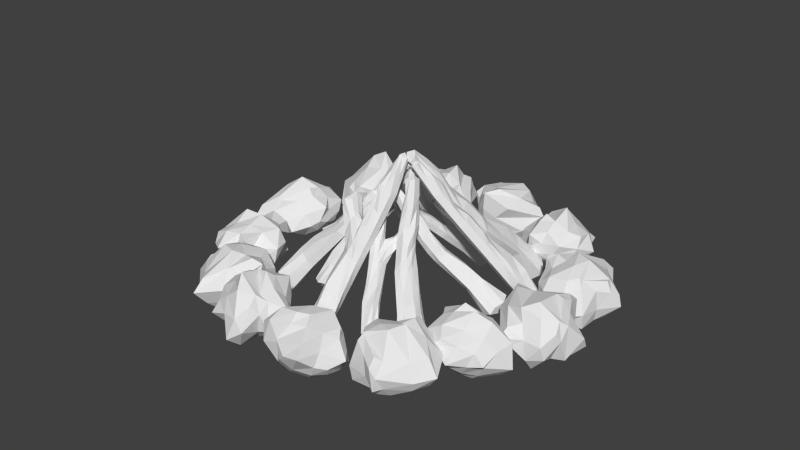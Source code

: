 # Source: camp_fire.blend  (saved by Blender 2.75.0; exported with 4.5.12 LTS)
import bpy
from mathutils import Matrix  # noqa: F401  (used for matrix-valued properties, if any)

bpy.ops.wm.read_factory_settings(use_empty=True)
scene = bpy.context.scene
scene.name = 'Scene'

# ---- collections
col_collection_1 = bpy.data.collections.new('Collection 1'); scene.collection.children.link(col_collection_1)

# ---- materials (node trees are filled in below, after node groups)
mat_material = bpy.data.materials.new('Material')
mat_material.alpha_threshold = 0.0
mat_material.roughness = 0.5
mat_material.line_color = (0.0, 0.0, 0.0, 1.0)

# ---- material node trees

# ---- world
world_world = bpy.data.worlds.new('World'); scene.world = world_world
world_world.color = (0.05088, 0.05088, 0.05088)
world_world.use_sun_shadow = False
world_world.sun_shadow_jitter_overblur = 0.0
world_world.cycles.sampling_method = 'MANUAL'
world_world.cycles.sample_map_resolution = 256

# ---- meshes
me_cube_028 = bpy.data.meshes.new('Cube.028')
me_cube_028.from_pydata([(0.1213, 2.175, -0.1661), (0.3079, -1.731, -0.2643), (-0.2754, -1.695, -0.3119), (-0.2076, 2.165, -0.1688), (0.04946, 2.194, 0.07721), (0.3546, -1.699, 0.3111), (-0.2799, -1.698, 0.1867), (-0.15, 2.197, 0.1296), (0.1273, 1.238, -0.2811), (0.08004, 0.5041, -0.2998), (0.2262, -0.7899, -0.2483), (-0.1899, -0.78, -0.2522), (-0.3252, 0.3937, -0.3405), (-0.3148, 1.155, -0.3312), (-0.06862, 1.064, 0.02307), (-0.06265, 0.5027, 0.02726), (0.1581, -0.7924, 0.1662), (-0.1972, -0.7839, 0.104), (-0.3081, 0.3876, -0.01016), (-0.2628, 1.269, 0.06701), (-0.05029, 2.21, -0.1776), (0.0198, -1.767, -0.3238), (-0.04578, 2.212, 0.1941), (0.01571, -1.772, 0.3351), (-0.1679, 1.101, 0.1145), (-0.1628, 0.4583, 0.07788), (0.01682, -0.7873, 0.3006), (-0.1514, 1.157, -0.3479), (-0.1717, 0.3884, -0.3519), (-0.001978, -0.7833, -0.2789), (0.1322, 2.221, -0.009363), (0.375, -1.627, 0.06369), (-0.4096, -1.769, -0.004487), (-0.233, 2.097, 0.01267), (-0.3662, -0.8279, -0.01587), (-0.4172, 0.3927, -0.1214), (-0.3607, 1.234, -0.1371), (0.03235, 1.281, -0.04283), (0.1036, 0.4683, -0.065), (0.2637, -0.7944, -0.04191), (-0.2737, 1.658, -0.2593), (0.02013, -1.984, -0.002567), (0.1005, 0.8753, -0.323), (-0.3334, 0.7551, -0.3559), (-0.07915, 0.767, 0.06462), (-0.3079, 0.6964, 0.042), (-0.1782, 0.7531, -0.369), (-0.1984, 0.757, 0.08622), (-0.3795, 0.7554, -0.1404), (0.03523, 0.9765, -0.06338), (0.01927, 3.004, -0.1261), (-0.09588, 2.966, -0.1193), (0.1626, 3.005, -0.00775), (0.1076, 2.983, 0.06032), (-0.1527, 2.998, 0.009177), (-0.06944, 2.992, 0.1013), (0.02021, 3.001, 0.1525), (0.1475, 2.97, -0.1155), (0.02467, 3.116, 0.009927), (-0.2405, 1.594, 0.007104), (0.1579, 1.706, -0.2322), (0.006913, 1.636, 0.09229), (-0.09316, 1.689, -0.2695), (-0.1105, 1.665, 0.05532), (0.1157, 1.76, -0.01207), (-0.3061, 1.692, -0.03167), (0.1298, 2.586, 0.05154), (0.1229, 2.602, 0.00114), (-0.1251, 2.566, -0.1147), (-0.1338, 2.6, 0.0004419), (-0.0108, 2.624, 0.1914), (-0.1356, 2.584, 0.08988), (-0.01079, 2.596, -0.1252), (0.111, 2.574, -0.1157), (0.1347, -0.168, -0.2639), (-0.26, -0.2086, -0.2852), (0.1126, -0.1679, 0.113), (-0.2377, -0.2133, 0.05582), (-0.09552, -0.215, -0.3018), (-0.05469, -0.3001, 0.2657), (0.1735, -0.1893, -0.04575), (-0.3955, -0.208, -0.06714)], [], [(29, 21, 2, 11), (26, 17, 6, 23), (39, 16, 5, 31), (41, 23, 6, 32), (65, 59, 7, 33), (69, 71, 55, 54), (32, 6, 17, 34), (81, 77, 18, 35), (48, 45, 19, 36), (64, 61, 14, 37), (80, 76, 16, 39), (63, 59, 19, 24), (47, 45, 18, 25), (79, 77, 17, 26), (62, 27, 13, 40), (46, 28, 12, 43), (78, 29, 11, 75), (74, 10, 29, 78), (42, 9, 28, 46), (60, 8, 27, 62), (76, 79, 26, 16), (44, 47, 25, 15), (61, 63, 24, 14), (71, 70, 56, 55), (31, 5, 23, 41), (16, 26, 23, 5), (10, 1, 21, 29), (1, 31, 41, 21), (66, 67, 52, 53), (74, 80, 39, 10), (60, 64, 37, 8), (43, 48, 36, 13), (75, 81, 35, 12), (2, 32, 34, 11), (68, 69, 54, 51), (40, 65, 33, 3), (21, 41, 32, 2), (10, 39, 31, 1), (12, 35, 48, 43), (14, 24, 47, 44), (8, 42, 46, 27), (27, 46, 43, 13), (24, 19, 45, 47), (35, 18, 45, 48), (42, 8, 37, 49), (15, 38, 49, 44), (37, 14, 44, 49), (9, 42, 49, 38), (58, 50, 51, 54), (52, 57, 50, 58), (53, 52, 58, 56), (56, 58, 54, 55), (70, 66, 53, 56), (73, 72, 50, 57), (67, 73, 57, 52), (72, 68, 51, 50), (13, 36, 65, 40), (0, 30, 64, 60), (4, 22, 63, 61), (0, 60, 62, 20), (20, 62, 40, 3), (22, 7, 59, 63), (30, 4, 61, 64), (36, 19, 59, 65), (20, 3, 68, 72), (30, 0, 73, 67), (0, 20, 72, 73), (22, 4, 66, 70), (3, 33, 69, 68), (4, 30, 67, 66), (7, 22, 70, 71), (33, 7, 71, 69), (11, 34, 81, 75), (9, 38, 80, 74), (15, 25, 79, 76), (9, 74, 78, 28), (28, 78, 75, 12), (25, 18, 77, 79), (38, 15, 76, 80), (34, 17, 77, 81)])
me_cube_028.materials.append(mat_material)
me_cube_028.use_remesh_preserve_volume = False
me_cube_028.use_remesh_preserve_attributes = False
me_cube_028.use_mirror_vertex_groups = False
me_cube_028.update()
me_cube_027 = bpy.data.meshes.new('Cube.027')
me_cube_027.from_pydata([(0.1677, 1.647, -0.1731), (0.1429, -1.708, -0.1502), (-0.173, -1.69, -0.1731), (-0.173, 1.647, -0.1731), (0.09433, 1.67, 0.05619), (0.1677, -1.69, 0.1676), (-0.173, -1.69, 0.09382), (-0.09006, 1.684, 0.1151), (0.2419, 0.8433, -0.1856), (0.2419, 0.2202, -0.1856), (0.1769, -0.8967, -0.1809), (-0.1808, -0.8967, -0.1809), (-0.1808, 0.1155, -0.1809), (-0.1808, 0.7862, -0.1809), (0.1088, 0.6916, 0.08104), (0.1309, 0.2202, 0.08744), (0.1095, -0.8967, 0.1768), (-0.1808, -0.8967, 0.1127), (-0.1399, 0.1155, 0.07498), (-0.1138, 0.8711, 0.1179), (-0.01179, 1.696, -0.1809), (-0.01179, -1.728, -0.1809), (0.001739, 1.697, 0.1723), (-0.01179, -1.728, 0.1768), (0.00029, 0.7282, 0.1632), (0.01792, 0.1791, 0.1405), (-0.06579, -0.8967, 0.2877), (-0.01179, 0.7862, -0.2044), (-0.01179, 0.1155, -0.2044), (-0.01179, -0.8967, -0.2044), (0.1769, 1.696, -0.03788), (0.1769, -1.652, 0.03297), (-0.2419, -1.728, -0.01243), (-0.1808, 1.576, -0.01243), (-0.2902, -0.8967, -0.01243), (-0.2044, 0.1155, -0.01243), (-0.2044, 0.7862, -0.01243), (0.1761, 0.8774, -0.001194), (0.2788, 0.1921, -0.01243), (0.2044, -0.8967, -0.01243), (-0.1769, 1.219, -0.177), (-0.01179, -1.842, -0.01243), (0.2513, 0.5346, -0.2044), (-0.1808, 0.4342, -0.1809), (0.2513, 0.6511, 0.1242), (-0.1273, 0.385, 0.127), (-0.01179, 0.4342, -0.2044), (-0.01179, 0.4342, 0.1539), (-0.2044, 0.4342, -0.01243), (0.7253, 1.137, -0.1809), (0.7005, 0.938, -0.1731), (0.691, 1.096, 0.2239), (0.7005, 0.938, 0.1676), (0.7253, 1.342, -0.01243), (0.7005, 1.298, -0.1731), (0.7253, 0.9635, -0.01243), (0.6093, 1.164, 0.1173), (0.7997, 1.237, -0.01243), (0.3922, 0.5098, 0.08039), (0.403, 0.7298, -0.1601), (0.4184, 0.4997, -0.0153), (0.3922, 0.5098, -0.1478), (0.403, 0.7951, 0.103), (0.3721, 0.9088, 0.06572), (0.4184, 0.9894, -0.0153), (0.3922, 0.9386, -0.1478), (-0.006644, 2.37, -0.1055), (-0.09623, 2.342, -0.1011), (0.09824, 2.37, -0.02597), (0.05235, 2.355, 0.02632), (-0.1339, 2.37, -0.01183), (-0.06485, 2.363, 0.05905), (-0.006644, 2.37, 0.09335), (0.09314, 2.342, -0.1011), (-0.006644, 2.451, -0.01183), (-0.1259, 1.152, 0.02858), (0.2046, 1.248, -0.1793), (0.1015, 1.184, 0.08722), (-0.01179, 1.244, -0.1926), (-0.005787, 1.215, 0.05722), (0.1765, 1.289, -0.01965), (-0.1925, 1.244, -0.01243), (0.147, 2.007, 0.04152), (0.1383, 2.027, -0.03203), (-0.1353, 1.989, -0.1377), (-0.1377, 2.041, -0.02871), (-0.009263, 2.027, 0.1053), (-0.1332, 2.018, 0.08755), (-0.009263, 2.027, -0.1439), (0.1311, 1.989, -0.1377), (0.2085, -0.3539, -0.1832), (-0.1808, -0.4048, -0.1809), (0.185, -0.3539, 0.1334), (-0.1883, -0.4048, 0.09437), (-0.01179, -0.4048, -0.2044), (0.002648, -0.4746, 0.265), (0.2406, -0.3676, -0.01243), (-0.2342, -0.4048, -0.01243)], [], [(29, 21, 2, 11), (26, 17, 6, 23), (39, 16, 5, 31), (41, 23, 6, 32), (81, 75, 7, 33), (85, 87, 71, 70), (32, 6, 17, 34), (97, 93, 18, 35), (48, 45, 19, 36), (80, 77, 14, 37), (63, 62, 51, 56), (96, 92, 16, 39), (79, 75, 19, 24), (47, 45, 18, 25), (95, 93, 17, 26), (78, 27, 13, 40), (46, 28, 12, 43), (94, 29, 11, 91), (90, 10, 29, 94), (42, 9, 28, 46), (76, 8, 27, 78), (92, 95, 26, 16), (44, 47, 25, 15), (77, 79, 24, 14), (87, 86, 72, 71), (31, 5, 23, 41), (16, 26, 23, 5), (10, 1, 21, 29), (1, 31, 41, 21), (82, 83, 68, 69), (90, 96, 39, 10), (58, 60, 55, 52), (76, 80, 37, 8), (43, 48, 36, 13), (91, 97, 35, 12), (2, 32, 34, 11), (84, 85, 70, 67), (40, 81, 33, 3), (21, 41, 32, 2), (10, 39, 31, 1), (12, 35, 48, 43), (61, 59, 49, 50), (14, 24, 47, 44), (8, 42, 46, 27), (27, 46, 43, 13), (24, 19, 45, 47), (60, 61, 50, 55), (35, 18, 45, 48), (57, 51, 52, 55), (49, 57, 55, 50), (54, 53, 57, 49), (53, 56, 51, 57), (65, 64, 53, 54), (59, 65, 54, 49), (64, 63, 56, 53), (62, 58, 52, 51), (44, 15, 58, 62), (37, 14, 63, 64), (42, 8, 65, 59), (8, 37, 64, 65), (38, 9, 61, 60), (9, 42, 59, 61), (15, 38, 60, 58), (14, 44, 62, 63), (74, 66, 67, 70), (68, 73, 66, 74), (69, 68, 74, 72), (72, 74, 70, 71), (86, 82, 69, 72), (89, 88, 66, 73), (83, 89, 73, 68), (88, 84, 67, 66), (13, 36, 81, 40), (0, 30, 80, 76), (4, 22, 79, 77), (0, 76, 78, 20), (20, 78, 40, 3), (22, 7, 75, 79), (30, 4, 77, 80), (36, 19, 75, 81), (20, 3, 84, 88), (30, 0, 89, 83), (0, 20, 88, 89), (22, 4, 82, 86), (3, 33, 85, 84), (4, 30, 83, 82), (7, 22, 86, 87), (33, 7, 87, 85), (11, 34, 97, 91), (9, 38, 96, 90), (15, 25, 95, 92), (9, 90, 94, 28), (28, 94, 91, 12), (25, 18, 93, 95), (38, 15, 92, 96), (34, 17, 93, 97)])
me_cube_027.materials.append(mat_material)
me_cube_027.use_remesh_preserve_volume = False
me_cube_027.use_remesh_preserve_attributes = False
me_cube_027.use_mirror_vertex_groups = False
me_cube_027.update()
me_cube_026 = bpy.data.meshes.new('Cube.026')
me_cube_026.from_pydata([(0.1337, 1.65, -0.1443), (0.2267, -1.703, -0.2264), (-0.2567, -1.676, -0.2614), (-0.1387, 1.65, -0.1443), (0.07504, 1.669, 0.03907), (0.2646, -1.676, 0.2598), (-0.2567, -1.676, 0.147), (-0.07238, 1.68, 0.08614), (0.2419, 0.8433, -0.1856), (0.2419, 0.2202, -0.1856), (0.1769, -0.8967, -0.1809), (-0.1808, -0.8967, -0.1809), (-0.1808, 0.1155, -0.1809), (-0.1808, 0.7862, -0.1809), (0.1088, 0.6916, 0.08104), (0.1309, 0.2202, 0.08744), (0.1095, -0.8967, 0.1768), (-0.1808, -0.8967, 0.1127), (-0.1399, 0.1155, 0.07498), (-0.1138, 0.8711, 0.1179), (-0.009804, 1.689, -0.1505), (-0.01005, -1.734, -0.2734), (0.001015, 1.69, 0.1319), (-0.01006, -1.734, 0.2739), (0.00029, 0.7282, 0.1632), (0.01792, 0.1791, 0.1405), (0.003507, -0.8967, 0.2877), (-0.01179, 0.7862, -0.2044), (-0.01179, 0.1155, -0.2044), (-0.01179, -0.8967, -0.2044), (0.1411, 1.689, -0.03615), (0.2786, -1.617, 0.05385), (-0.3621, -1.734, -0.01561), (-0.145, 1.593, -0.0158), (-0.3235, -0.9386, 0.003712), (-0.2579, 0.1155, -0.01243), (-0.2132, 0.8505, -0.04165), (0.1761, 0.8774, -0.001194), (0.2788, 0.1921, -0.01243), (0.2044, -0.8967, -0.01243), (-0.1769, 1.219, -0.177), (-0.01005, -1.909, -0.01561), (0.2513, 0.5346, -0.2044), (-0.1808, 0.4342, -0.1809), (0.1153, 0.4417, 0.1242), (-0.1273, 0.385, 0.127), (-0.01179, 0.4342, -0.2044), (-0.01179, 0.4342, 0.1539), (-0.2044, 0.4342, -0.01243), (0.215, 0.6181, -0.005446), (-0.006644, 2.37, -0.1055), (-0.09623, 2.342, -0.1011), (0.09824, 2.37, -0.02597), (0.05235, 2.355, 0.02632), (-0.1339, 2.37, -0.01183), (-0.06485, 2.363, 0.05905), (-0.006644, 2.37, 0.09335), (0.09314, 2.342, -0.1011), (-0.006644, 2.451, -0.01183), (-0.1259, 1.152, 0.02858), (0.2046, 1.248, -0.1793), (0.1015, 1.184, 0.08722), (-0.01179, 1.244, -0.1926), (-0.005787, 1.215, 0.05722), (0.1765, 1.289, -0.01965), (-0.1925, 1.244, -0.01243), (0.1016, 2.011, 0.02278), (0.09553, 2.025, -0.02821), (-0.0941, 1.998, -0.1015), (-0.09582, 2.034, -0.02591), (-0.006742, 2.046, 0.1288), (-0.09265, 2.018, 0.05469), (-0.006742, 2.025, -0.1057), (0.09056, 1.998, -0.1015), (0.2085, -0.3539, -0.1832), (-0.1808, -0.4048, -0.1809), (0.185, -0.3539, 0.1334), (-0.1463, -0.4048, 0.09437), (-0.01179, -0.4048, -0.2044), (0.002648, -0.4746, 0.265), (0.2406, -0.3676, -0.01243), (-0.2984, -0.4048, -0.01243)], [], [(29, 21, 2, 11), (26, 17, 6, 23), (39, 16, 5, 31), (41, 23, 6, 32), (65, 59, 7, 33), (69, 71, 55, 54), (32, 6, 17, 34), (81, 77, 18, 35), (48, 45, 19, 36), (64, 61, 14, 37), (80, 76, 16, 39), (63, 59, 19, 24), (47, 45, 18, 25), (79, 77, 17, 26), (62, 27, 13, 40), (46, 28, 12, 43), (78, 29, 11, 75), (74, 10, 29, 78), (42, 9, 28, 46), (60, 8, 27, 62), (76, 79, 26, 16), (44, 47, 25, 15), (61, 63, 24, 14), (71, 70, 56, 55), (31, 5, 23, 41), (16, 26, 23, 5), (10, 1, 21, 29), (1, 31, 41, 21), (66, 67, 52, 53), (74, 80, 39, 10), (60, 64, 37, 8), (43, 48, 36, 13), (75, 81, 35, 12), (2, 32, 34, 11), (68, 69, 54, 51), (40, 65, 33, 3), (21, 41, 32, 2), (10, 39, 31, 1), (12, 35, 48, 43), (14, 24, 47, 44), (8, 42, 46, 27), (27, 46, 43, 13), (24, 19, 45, 47), (35, 18, 45, 48), (42, 8, 37, 49), (15, 38, 49, 44), (37, 14, 44, 49), (9, 42, 49, 38), (58, 50, 51, 54), (52, 57, 50, 58), (53, 52, 58, 56), (56, 58, 54, 55), (70, 66, 53, 56), (73, 72, 50, 57), (67, 73, 57, 52), (72, 68, 51, 50), (13, 36, 65, 40), (0, 30, 64, 60), (4, 22, 63, 61), (0, 60, 62, 20), (20, 62, 40, 3), (22, 7, 59, 63), (30, 4, 61, 64), (36, 19, 59, 65), (20, 3, 68, 72), (30, 0, 73, 67), (0, 20, 72, 73), (22, 4, 66, 70), (3, 33, 69, 68), (4, 30, 67, 66), (7, 22, 70, 71), (33, 7, 71, 69), (11, 34, 81, 75), (9, 38, 80, 74), (15, 25, 79, 76), (9, 74, 78, 28), (28, 78, 75, 12), (25, 18, 77, 79), (38, 15, 76, 80), (34, 17, 77, 81)])
me_cube_026.materials.append(mat_material)
me_cube_026.use_remesh_preserve_volume = False
me_cube_026.use_remesh_preserve_attributes = False
me_cube_026.use_mirror_vertex_groups = False
me_cube_026.update()
me_cube_025 = bpy.data.meshes.new('Cube.025')
me_cube_025.from_pydata([(0.1213, 2.175, -0.1661), (0.3079, -1.731, -0.2643), (-0.2754, -1.695, -0.3119), (-0.2076, 2.165, -0.1688), (0.04946, 2.194, 0.07721), (0.3546, -1.699, 0.3111), (-0.2799, -1.698, 0.1867), (-0.15, 2.197, 0.1296), (0.1273, 1.238, -0.2811), (0.08004, 0.5041, -0.2998), (0.2262, -0.7899, -0.2483), (-0.1899, -0.78, -0.2522), (-0.3252, 0.3937, -0.3405), (-0.3148, 1.155, -0.3312), (-0.06862, 1.064, 0.02307), (-0.06265, 0.5027, 0.02726), (0.1581, -0.7924, 0.1662), (-0.1972, -0.7839, 0.104), (-0.3081, 0.3876, -0.01016), (-0.2628, 1.269, 0.06701), (-0.05029, 2.21, -0.1776), (0.0198, -1.767, -0.3238), (-0.04578, 2.212, 0.1941), (0.01571, -1.772, 0.3351), (-0.1679, 1.101, 0.1145), (-0.1628, 0.4583, 0.07788), (0.01682, -0.7873, 0.3006), (-0.1514, 1.157, -0.3479), (-0.1717, 0.3884, -0.3519), (-0.001978, -0.7833, -0.2789), (0.1322, 2.221, -0.009363), (0.375, -1.627, 0.06369), (-0.4096, -1.769, -0.004487), (-0.233, 2.097, 0.01267), (-0.3662, -0.8279, -0.01587), (-0.4172, 0.3927, -0.1214), (-0.3607, 1.234, -0.1371), (0.03235, 1.281, -0.04283), (0.1036, 0.4683, -0.065), (0.2637, -0.7944, -0.04191), (-0.2737, 1.658, -0.2593), (0.02013, -1.984, -0.002567), (0.1005, 0.8753, -0.323), (-0.3334, 0.7551, -0.3559), (-0.07915, 0.767, 0.06462), (-0.3079, 0.6964, 0.042), (-0.1782, 0.7531, -0.369), (-0.1984, 0.757, 0.08622), (-0.3795, 0.7554, -0.1404), (0.03523, 0.9765, -0.06338), (0.01927, 3.004, -0.1261), (-0.09588, 2.966, -0.1193), (0.1626, 3.005, -0.00775), (0.1076, 2.983, 0.06032), (-0.1527, 2.998, 0.009177), (-0.06944, 2.992, 0.1013), (0.02021, 3.001, 0.1525), (0.1475, 2.97, -0.1155), (0.02467, 3.116, 0.009927), (-0.2405, 1.594, 0.007104), (0.1579, 1.706, -0.2322), (0.006913, 1.636, 0.09229), (-0.09316, 1.689, -0.2695), (-0.1105, 1.665, 0.05532), (0.1157, 1.76, -0.01207), (-0.3061, 1.692, -0.03167), (0.1298, 2.586, 0.05154), (0.1229, 2.602, 0.00114), (-0.1251, 2.566, -0.1147), (-0.1338, 2.6, 0.0004419), (-0.0108, 2.624, 0.1914), (-0.1356, 2.584, 0.08988), (-0.01079, 2.596, -0.1252), (0.111, 2.574, -0.1157), (0.1347, -0.168, -0.2639), (-0.26, -0.2086, -0.2852), (0.1126, -0.1679, 0.113), (-0.2377, -0.2133, 0.05582), (-0.09552, -0.215, -0.3018), (-0.05469, -0.3001, 0.2657), (0.1735, -0.1893, -0.04575), (-0.3955, -0.208, -0.06714)], [], [(29, 21, 2, 11), (26, 17, 6, 23), (39, 16, 5, 31), (41, 23, 6, 32), (65, 59, 7, 33), (69, 71, 55, 54), (32, 6, 17, 34), (81, 77, 18, 35), (48, 45, 19, 36), (64, 61, 14, 37), (80, 76, 16, 39), (63, 59, 19, 24), (47, 45, 18, 25), (79, 77, 17, 26), (62, 27, 13, 40), (46, 28, 12, 43), (78, 29, 11, 75), (74, 10, 29, 78), (42, 9, 28, 46), (60, 8, 27, 62), (76, 79, 26, 16), (44, 47, 25, 15), (61, 63, 24, 14), (71, 70, 56, 55), (31, 5, 23, 41), (16, 26, 23, 5), (10, 1, 21, 29), (1, 31, 41, 21), (66, 67, 52, 53), (74, 80, 39, 10), (60, 64, 37, 8), (43, 48, 36, 13), (75, 81, 35, 12), (2, 32, 34, 11), (68, 69, 54, 51), (40, 65, 33, 3), (21, 41, 32, 2), (10, 39, 31, 1), (12, 35, 48, 43), (14, 24, 47, 44), (8, 42, 46, 27), (27, 46, 43, 13), (24, 19, 45, 47), (35, 18, 45, 48), (42, 8, 37, 49), (15, 38, 49, 44), (37, 14, 44, 49), (9, 42, 49, 38), (58, 50, 51, 54), (52, 57, 50, 58), (53, 52, 58, 56), (56, 58, 54, 55), (70, 66, 53, 56), (73, 72, 50, 57), (67, 73, 57, 52), (72, 68, 51, 50), (13, 36, 65, 40), (0, 30, 64, 60), (4, 22, 63, 61), (0, 60, 62, 20), (20, 62, 40, 3), (22, 7, 59, 63), (30, 4, 61, 64), (36, 19, 59, 65), (20, 3, 68, 72), (30, 0, 73, 67), (0, 20, 72, 73), (22, 4, 66, 70), (3, 33, 69, 68), (4, 30, 67, 66), (7, 22, 70, 71), (33, 7, 71, 69), (11, 34, 81, 75), (9, 38, 80, 74), (15, 25, 79, 76), (9, 74, 78, 28), (28, 78, 75, 12), (25, 18, 77, 79), (38, 15, 76, 80), (34, 17, 77, 81)])
me_cube_025.materials.append(mat_material)
me_cube_025.use_remesh_preserve_volume = False
me_cube_025.use_remesh_preserve_attributes = False
me_cube_025.use_mirror_vertex_groups = False
me_cube_025.update()
me_cube_024 = bpy.data.meshes.new('Cube.024')
me_cube_024.from_pydata([(0.09821, 1.772, -0.1615), (0.2219, -0.9025, -0.2256), (-0.2362, -0.8754, -0.2647), (-0.1978, 1.771, -0.163), (0.04352, 1.778, 0.07221), (0.2524, -0.8769, 0.2258), (-0.2423, -0.8762, 0.1426), (-0.1528, 1.784, 0.1085), (0.1074, 1.13, -0.2325), (0.07065, 0.6353, -0.2518), (0.1675, -0.2417, -0.2194), (-0.1792, -0.24, -0.2271), (-0.2743, 0.5554, -0.2841), (-0.2681, 1.082, -0.2766), (-0.04217, 1.012, 0.03946), (-0.03658, 0.6374, 0.0411), (0.1195, -0.2404, 0.1304), (-0.1879, -0.2399, 0.0884), (-0.2647, 0.5551, 0.009362), (-0.2308, 1.156, 0.06463), (-0.05418, 1.799, -0.1858), (-0.00304, -0.9357, -0.2764), (-0.05136, 1.791, 0.1626), (-0.009862, -0.9369, 0.2507), (-0.1373, 1.04, 0.1086), (-0.1365, 0.6042, 0.08353), (-0.01098, -0.2401, 0.2349), (-0.1208, 1.082, -0.3016), (-0.1356, 0.5528, -0.3046), (-0.0177, -0.2408, -0.2549), (0.1169, 1.799, -0.01676), (0.2786, -0.8307, 0.02859), (-0.3399, -0.9349, -0.01979), (-0.2268, 1.722, -0.003461), (-0.3179, -0.2714, -0.02583), (-0.3525, 0.5568, -0.09799), (-0.314, 1.134, -0.1095), (0.04618, 1.156, -0.0291), (0.09652, 0.6146, -0.05071), (0.2061, -0.2416, -0.04497), (-0.2412, 1.427, -0.2259), (-0.004544, -1.103, -0.01852), (0.08612, 0.8867, -0.2656), (-0.2806, 0.8053, -0.294), (-0.05133, 0.8113, 0.06887), (-0.2632, 0.7635, 0.04615), (-0.1398, 0.8039, -0.3162), (-0.1604, 0.8023, 0.08915), (-0.3268, 0.8062, -0.1116), (0.04865, 0.9544, -0.04334), (-0.00712, 2.36, -0.1413), (-0.116, 2.325, -0.1305), (0.1302, 2.358, -0.02316), (0.08583, 2.336, 0.05237), (-0.1641, 2.355, -0.01077), (-0.09602, 2.346, 0.08306), (-0.003661, 2.356, 0.1261), (0.1115, 2.325, -0.1275), (-0.002583, 2.455, -0.01026), (-0.2168, 1.375, 0.02315), (0.1265, 1.451, -0.202), (0.009945, 1.397, 0.08564), (-0.08125, 1.445, -0.2481), (-0.09825, 1.42, 0.06844), (0.1041, 1.483, -0.01186), (-0.2764, 1.446, -0.03234), (0.1045, 2.047, 0.04864), (0.1111, 2.059, -0.01582), (-0.1397, 2.041, -0.129), (-0.1595, 2.064, -0.01628), (-0.02433, 2.077, 0.1605), (-0.147, 2.053, 0.07743), (-0.02746, 2.059, -0.1505), (0.08951, 2.042, -0.1293), (0.1061, 0.1811, -0.2293), (-0.229, 0.1445, -0.2474), (0.08714, 0.1861, 0.09501), (-0.2159, 0.1482, 0.05521), (-0.08321, 0.1436, -0.2706), (-0.06192, 0.09385, 0.2108), (0.1445, 0.1701, -0.04322), (-0.3376, 0.147, -0.06024)], [], [(29, 21, 2, 11), (26, 17, 6, 23), (39, 16, 5, 31), (41, 23, 6, 32), (65, 59, 7, 33), (69, 71, 55, 54), (32, 6, 17, 34), (81, 77, 18, 35), (48, 45, 19, 36), (64, 61, 14, 37), (80, 76, 16, 39), (63, 59, 19, 24), (47, 45, 18, 25), (79, 77, 17, 26), (62, 27, 13, 40), (46, 28, 12, 43), (78, 29, 11, 75), (74, 10, 29, 78), (42, 9, 28, 46), (60, 8, 27, 62), (76, 79, 26, 16), (44, 47, 25, 15), (61, 63, 24, 14), (71, 70, 56, 55), (31, 5, 23, 41), (16, 26, 23, 5), (10, 1, 21, 29), (1, 31, 41, 21), (66, 67, 52, 53), (74, 80, 39, 10), (60, 64, 37, 8), (43, 48, 36, 13), (75, 81, 35, 12), (2, 32, 34, 11), (68, 69, 54, 51), (40, 65, 33, 3), (21, 41, 32, 2), (10, 39, 31, 1), (12, 35, 48, 43), (14, 24, 47, 44), (8, 42, 46, 27), (27, 46, 43, 13), (24, 19, 45, 47), (35, 18, 45, 48), (42, 8, 37, 49), (15, 38, 49, 44), (37, 14, 44, 49), (9, 42, 49, 38), (58, 50, 51, 54), (52, 57, 50, 58), (53, 52, 58, 56), (56, 58, 54, 55), (70, 66, 53, 56), (73, 72, 50, 57), (67, 73, 57, 52), (72, 68, 51, 50), (13, 36, 65, 40), (0, 30, 64, 60), (4, 22, 63, 61), (0, 60, 62, 20), (20, 62, 40, 3), (22, 7, 59, 63), (30, 4, 61, 64), (36, 19, 59, 65), (20, 3, 68, 72), (30, 0, 73, 67), (0, 20, 72, 73), (22, 4, 66, 70), (3, 33, 69, 68), (4, 30, 67, 66), (7, 22, 70, 71), (33, 7, 71, 69), (11, 34, 81, 75), (9, 38, 80, 74), (15, 25, 79, 76), (9, 74, 78, 28), (28, 78, 75, 12), (25, 18, 77, 79), (38, 15, 76, 80), (34, 17, 77, 81)])
me_cube_024.materials.append(mat_material)
me_cube_024.use_remesh_preserve_volume = False
me_cube_024.use_remesh_preserve_attributes = False
me_cube_024.use_mirror_vertex_groups = False
me_cube_024.update()
me_cube_023 = bpy.data.meshes.new('Cube.023')
me_cube_023.from_pydata([(0.1337, 1.65, -0.1443), (0.2267, -1.703, -0.2264), (-0.2567, -1.676, -0.2614), (-0.1387, 1.65, -0.1443), (0.07504, 1.669, 0.03907), (0.2646, -1.676, 0.2598), (-0.2567, -1.676, 0.147), (-0.07238, 1.68, 0.08614), (0.2419, 0.8433, -0.1856), (0.2419, 0.2202, -0.1856), (0.1769, -0.8967, -0.1809), (-0.1808, -0.8967, -0.1809), (-0.1808, 0.1155, -0.1809), (-0.1808, 0.7862, -0.1809), (0.1088, 0.6916, 0.08104), (0.1309, 0.2202, 0.08744), (0.1095, -0.8967, 0.1768), (-0.1808, -0.8967, 0.1127), (-0.1399, 0.1155, 0.07498), (-0.1138, 0.8711, 0.1179), (-0.009804, 1.689, -0.1505), (-0.01005, -1.734, -0.2734), (0.001015, 1.69, 0.1319), (-0.01006, -1.734, 0.2739), (0.00029, 0.7282, 0.1632), (0.01792, 0.1791, 0.1405), (0.003507, -0.8967, 0.2877), (-0.01179, 0.7862, -0.2044), (-0.01179, 0.1155, -0.2044), (-0.01179, -0.8967, -0.2044), (0.1411, 1.689, -0.03615), (0.2786, -1.617, 0.05385), (-0.3621, -1.734, -0.01561), (-0.145, 1.593, -0.0158), (-0.3235, -0.9386, 0.003712), (-0.2579, 0.1155, -0.01243), (-0.2132, 0.8505, -0.04165), (0.1761, 0.8774, -0.001194), (0.2788, 0.1921, -0.01243), (0.2044, -0.8967, -0.01243), (-0.1769, 1.219, -0.177), (-0.01005, -1.909, -0.01561), (0.2513, 0.5346, -0.2044), (-0.1808, 0.4342, -0.1809), (0.1153, 0.4417, 0.1242), (-0.1273, 0.385, 0.127), (-0.01179, 0.4342, -0.2044), (-0.01179, 0.4342, 0.1539), (-0.2044, 0.4342, -0.01243), (0.215, 0.6181, -0.005446), (-0.006644, 2.37, -0.1055), (-0.09623, 2.342, -0.1011), (0.09824, 2.37, -0.02597), (0.05235, 2.355, 0.02632), (-0.1339, 2.37, -0.01183), (-0.06485, 2.363, 0.05905), (-0.006644, 2.37, 0.09335), (0.09314, 2.342, -0.1011), (-0.006644, 2.451, -0.01183), (-0.1259, 1.152, 0.02858), (0.2046, 1.248, -0.1793), (0.1015, 1.184, 0.08722), (-0.01179, 1.244, -0.1926), (-0.005787, 1.215, 0.05722), (0.1765, 1.289, -0.01965), (-0.1925, 1.244, -0.01243), (0.1016, 2.011, 0.02278), (0.09553, 2.025, -0.02821), (-0.0941, 1.998, -0.1015), (-0.09582, 2.034, -0.02591), (-0.006742, 2.046, 0.1288), (-0.09265, 2.018, 0.05469), (-0.006742, 2.025, -0.1057), (0.09056, 1.998, -0.1015), (0.2085, -0.3539, -0.1832), (-0.1808, -0.4048, -0.1809), (0.185, -0.3539, 0.1334), (-0.1463, -0.4048, 0.09437), (-0.01179, -0.4048, -0.2044), (0.002648, -0.4746, 0.265), (0.2406, -0.3676, -0.01243), (-0.2984, -0.4048, -0.01243)], [], [(29, 21, 2, 11), (26, 17, 6, 23), (39, 16, 5, 31), (41, 23, 6, 32), (65, 59, 7, 33), (69, 71, 55, 54), (32, 6, 17, 34), (81, 77, 18, 35), (48, 45, 19, 36), (64, 61, 14, 37), (80, 76, 16, 39), (63, 59, 19, 24), (47, 45, 18, 25), (79, 77, 17, 26), (62, 27, 13, 40), (46, 28, 12, 43), (78, 29, 11, 75), (74, 10, 29, 78), (42, 9, 28, 46), (60, 8, 27, 62), (76, 79, 26, 16), (44, 47, 25, 15), (61, 63, 24, 14), (71, 70, 56, 55), (31, 5, 23, 41), (16, 26, 23, 5), (10, 1, 21, 29), (1, 31, 41, 21), (66, 67, 52, 53), (74, 80, 39, 10), (60, 64, 37, 8), (43, 48, 36, 13), (75, 81, 35, 12), (2, 32, 34, 11), (68, 69, 54, 51), (40, 65, 33, 3), (21, 41, 32, 2), (10, 39, 31, 1), (12, 35, 48, 43), (14, 24, 47, 44), (8, 42, 46, 27), (27, 46, 43, 13), (24, 19, 45, 47), (35, 18, 45, 48), (42, 8, 37, 49), (15, 38, 49, 44), (37, 14, 44, 49), (9, 42, 49, 38), (58, 50, 51, 54), (52, 57, 50, 58), (53, 52, 58, 56), (56, 58, 54, 55), (70, 66, 53, 56), (73, 72, 50, 57), (67, 73, 57, 52), (72, 68, 51, 50), (13, 36, 65, 40), (0, 30, 64, 60), (4, 22, 63, 61), (0, 60, 62, 20), (20, 62, 40, 3), (22, 7, 59, 63), (30, 4, 61, 64), (36, 19, 59, 65), (20, 3, 68, 72), (30, 0, 73, 67), (0, 20, 72, 73), (22, 4, 66, 70), (3, 33, 69, 68), (4, 30, 67, 66), (7, 22, 70, 71), (33, 7, 71, 69), (11, 34, 81, 75), (9, 38, 80, 74), (15, 25, 79, 76), (9, 74, 78, 28), (28, 78, 75, 12), (25, 18, 77, 79), (38, 15, 76, 80), (34, 17, 77, 81)])
me_cube_023.materials.append(mat_material)
me_cube_023.use_remesh_preserve_volume = False
me_cube_023.use_remesh_preserve_attributes = False
me_cube_023.use_mirror_vertex_groups = False
me_cube_023.update()
me_cube_022 = bpy.data.meshes.new('Cube.022')
me_cube_022.from_pydata([(0.1677, 1.647, -0.1731), (0.1429, -1.708, -0.1502), (-0.173, -1.69, -0.1731), (-0.173, 1.647, -0.1731), (0.09433, 1.67, 0.05619), (0.1677, -1.69, 0.1676), (-0.173, -1.69, 0.09382), (-0.09006, 1.684, 0.1151), (0.2419, 0.8433, -0.1856), (0.2419, 0.2202, -0.1856), (0.1769, -0.8967, -0.1809), (-0.1808, -0.8967, -0.1809), (-0.1808, 0.1155, -0.1809), (-0.1808, 0.7862, -0.1809), (0.1088, 0.6916, 0.08104), (0.1309, 0.2202, 0.08744), (0.1095, -0.8967, 0.1768), (-0.1808, -0.8967, 0.1127), (-0.1399, 0.1155, 0.07498), (-0.1138, 0.8711, 0.1179), (-0.01179, 1.696, -0.1809), (-0.01179, -1.728, -0.1809), (0.001739, 1.697, 0.1723), (-0.01179, -1.728, 0.1768), (0.00029, 0.7282, 0.1632), (0.01792, 0.1791, 0.1405), (-0.06579, -0.8967, 0.2877), (-0.01179, 0.7862, -0.2044), (-0.01179, 0.1155, -0.2044), (-0.01179, -0.8967, -0.2044), (0.1769, 1.696, -0.03788), (0.1769, -1.652, 0.03297), (-0.2419, -1.728, -0.01243), (-0.1808, 1.576, -0.01243), (-0.2902, -0.8967, -0.01243), (-0.2044, 0.1155, -0.01243), (-0.2044, 0.7862, -0.01243), (0.1761, 0.8774, -0.001194), (0.2788, 0.1921, -0.01243), (0.2044, -0.8967, -0.01243), (-0.1769, 1.219, -0.177), (-0.01179, -1.842, -0.01243), (0.2513, 0.5346, -0.2044), (-0.1808, 0.4342, -0.1809), (0.2513, 0.6511, 0.1242), (-0.1273, 0.385, 0.127), (-0.01179, 0.4342, -0.2044), (-0.01179, 0.4342, 0.1539), (-0.2044, 0.4342, -0.01243), (0.7253, 1.137, -0.1809), (0.7005, 0.938, -0.1731), (0.691, 1.096, 0.2239), (0.7005, 0.938, 0.1676), (0.7253, 1.342, -0.01243), (0.7005, 1.298, -0.1731), (0.7253, 0.9635, -0.01243), (0.6093, 1.164, 0.1173), (0.7997, 1.237, -0.01243), (0.3922, 0.5098, 0.08039), (0.403, 0.7298, -0.1601), (0.4184, 0.4997, -0.0153), (0.3922, 0.5098, -0.1478), (0.403, 0.7951, 0.103), (0.3721, 0.9088, 0.06572), (0.4184, 0.9894, -0.0153), (0.3922, 0.9386, -0.1478), (-0.006644, 2.37, -0.1055), (-0.09623, 2.342, -0.1011), (0.09824, 2.37, -0.02597), (0.05235, 2.355, 0.02632), (-0.1339, 2.37, -0.01183), (-0.06485, 2.363, 0.05905), (-0.006644, 2.37, 0.09335), (0.09314, 2.342, -0.1011), (-0.006644, 2.451, -0.01183), (-0.1259, 1.152, 0.02858), (0.2046, 1.248, -0.1793), (0.1015, 1.184, 0.08722), (-0.01179, 1.244, -0.1926), (-0.005787, 1.215, 0.05722), (0.1765, 1.289, -0.01965), (-0.1925, 1.244, -0.01243), (0.147, 2.007, 0.04152), (0.1383, 2.027, -0.03203), (-0.1353, 1.989, -0.1377), (-0.1377, 2.041, -0.02871), (-0.009263, 2.027, 0.1053), (-0.1332, 2.018, 0.08755), (-0.009263, 2.027, -0.1439), (0.1311, 1.989, -0.1377), (0.2085, -0.3539, -0.1832), (-0.1808, -0.4048, -0.1809), (0.185, -0.3539, 0.1334), (-0.1883, -0.4048, 0.09437), (-0.01179, -0.4048, -0.2044), (0.002648, -0.4746, 0.265), (0.2406, -0.3676, -0.01243), (-0.2342, -0.4048, -0.01243)], [], [(29, 21, 2, 11), (26, 17, 6, 23), (39, 16, 5, 31), (41, 23, 6, 32), (81, 75, 7, 33), (85, 87, 71, 70), (32, 6, 17, 34), (97, 93, 18, 35), (48, 45, 19, 36), (80, 77, 14, 37), (63, 62, 51, 56), (96, 92, 16, 39), (79, 75, 19, 24), (47, 45, 18, 25), (95, 93, 17, 26), (78, 27, 13, 40), (46, 28, 12, 43), (94, 29, 11, 91), (90, 10, 29, 94), (42, 9, 28, 46), (76, 8, 27, 78), (92, 95, 26, 16), (44, 47, 25, 15), (77, 79, 24, 14), (87, 86, 72, 71), (31, 5, 23, 41), (16, 26, 23, 5), (10, 1, 21, 29), (1, 31, 41, 21), (82, 83, 68, 69), (90, 96, 39, 10), (58, 60, 55, 52), (76, 80, 37, 8), (43, 48, 36, 13), (91, 97, 35, 12), (2, 32, 34, 11), (84, 85, 70, 67), (40, 81, 33, 3), (21, 41, 32, 2), (10, 39, 31, 1), (12, 35, 48, 43), (61, 59, 49, 50), (14, 24, 47, 44), (8, 42, 46, 27), (27, 46, 43, 13), (24, 19, 45, 47), (60, 61, 50, 55), (35, 18, 45, 48), (57, 51, 52, 55), (49, 57, 55, 50), (54, 53, 57, 49), (53, 56, 51, 57), (65, 64, 53, 54), (59, 65, 54, 49), (64, 63, 56, 53), (62, 58, 52, 51), (44, 15, 58, 62), (37, 14, 63, 64), (42, 8, 65, 59), (8, 37, 64, 65), (38, 9, 61, 60), (9, 42, 59, 61), (15, 38, 60, 58), (14, 44, 62, 63), (74, 66, 67, 70), (68, 73, 66, 74), (69, 68, 74, 72), (72, 74, 70, 71), (86, 82, 69, 72), (89, 88, 66, 73), (83, 89, 73, 68), (88, 84, 67, 66), (13, 36, 81, 40), (0, 30, 80, 76), (4, 22, 79, 77), (0, 76, 78, 20), (20, 78, 40, 3), (22, 7, 75, 79), (30, 4, 77, 80), (36, 19, 75, 81), (20, 3, 84, 88), (30, 0, 89, 83), (0, 20, 88, 89), (22, 4, 82, 86), (3, 33, 85, 84), (4, 30, 83, 82), (7, 22, 86, 87), (33, 7, 87, 85), (11, 34, 97, 91), (9, 38, 96, 90), (15, 25, 95, 92), (9, 90, 94, 28), (28, 94, 91, 12), (25, 18, 93, 95), (38, 15, 92, 96), (34, 17, 93, 97)])
me_cube_022.materials.append(mat_material)
me_cube_022.use_remesh_preserve_volume = False
me_cube_022.use_remesh_preserve_attributes = False
me_cube_022.use_mirror_vertex_groups = False
me_cube_022.update()
me_cube_020 = bpy.data.meshes.new('Cube.020')
me_cube_020.from_pydata([(0.04, -0.8755, -0.6383), (0.006332, -0.9199, 0.5766), (-1.175, -0.1129, -0.6401), (-1.005, -0.1408, 0.7369), (0.8267, 0.1313, -0.6373), (1.22, 0.02232, 0.5375), (-0.2028, 0.9136, -0.6383), (-0.2087, 1.091, 0.7546), (0.2432, -1.287, -0.2642), (-0.04094, -1.087, 0.2555), (-0.6863, -0.4963, 0.7377), (-0.7581, -0.4339, 0.8362), (-1.14, -0.151, 0.4146), (-1.701, 0.006161, -0.2669), (-0.9806, -0.7262, -0.702), (-0.2963, -0.6997, -0.702), (-1.076, 0.4441, 0.702), (-0.5476, 0.7057, 0.702), (-0.3677, 1.097, 0.4906), (-0.2468, 1.05, -0.2055), (-0.48, 0.6544, -0.702), (-0.8789, 0.2298, -0.7027), (-0.04123, 0.8747, 0.9424), (0.658, 0.6181, 0.7828), (1.558, -0.1341, 0.1414), (1.191, 0.01235, -0.3176), (0.554, 0.4176, -0.702), (0.1335, 0.7377, -0.702), (0.8139, -0.3797, 0.4567), (0.2553, -0.8475, 0.5183), (0.3155, -0.6187, -0.702), (0.6374, -0.1959, -0.7021), (0.1463, 0.2356, 1.113), (-0.04138, -0.282, 1.102), (-0.1807, 0.4555, 0.892), (-0.4826, -0.03539, 1.01), (-0.02928, -0.365, -0.8684), (0.3026, 0.07112, -0.8684), (-0.4654, -0.03309, -0.8684), (-0.1335, 0.403, -0.8684), (1.013, -0.4904, -0.09006), (0.8866, -0.3714, -0.4308), (0.272, -1.189, 0.1067), (0.3244, -0.9532, -0.3211), (-0.122, 1.212, 0.8076), (0.1144, 1.088, -0.03645), (0.8418, 1.3, 0.3072), (0.9286, 0.6725, -0.2607), (-1.254, 0.5346, 0.2737), (-1.176, 0.3143, -0.2761), (-0.8812, 0.972, 0.274), (-0.8625, 0.9579, -0.274), (-0.453, -0.8315, 0.3971), (-0.3892, -0.838, -0.2564), (-0.8795, -0.5772, 0.5817), (-1.041, -0.7817, -0.2133)], [], [(55, 13, 2, 14), (51, 19, 6, 20), (47, 25, 4, 26), (43, 8, 0, 30), (39, 20, 6, 27), (35, 16, 3, 11), (29, 33, 10, 1), (33, 35, 11, 10), (5, 23, 32, 28), (28, 32, 33, 29), (23, 22, 34, 32), (32, 34, 35, 33), (22, 7, 17, 34), (34, 17, 16, 35), (31, 37, 26, 4), (37, 39, 27, 26), (0, 15, 36, 30), (30, 36, 37, 31), (15, 14, 38, 36), (36, 38, 39, 37), (14, 2, 21, 38), (38, 21, 20, 39), (25, 41, 31, 4), (41, 43, 30, 31), (5, 28, 40, 24), (24, 40, 41, 25), (28, 29, 42, 40), (40, 42, 43, 41), (29, 1, 9, 42), (42, 9, 8, 43), (19, 45, 27, 6), (45, 47, 26, 27), (7, 22, 44, 18), (18, 44, 45, 19), (22, 23, 46, 44), (44, 46, 47, 45), (23, 5, 24, 46), (46, 24, 25, 47), (13, 49, 21, 2), (49, 51, 20, 21), (3, 16, 48, 12), (12, 48, 49, 13), (16, 17, 50, 48), (48, 50, 51, 49), (17, 7, 18, 50), (50, 18, 19, 51), (8, 53, 15, 0), (53, 55, 14, 15), (1, 10, 52, 9), (9, 52, 53, 8), (10, 11, 54, 52), (52, 54, 55, 53), (11, 3, 12, 54), (54, 12, 13, 55)])
me_cube_020.use_remesh_preserve_volume = False
me_cube_020.use_remesh_preserve_attributes = False
me_cube_020.use_mirror_vertex_groups = False
me_cube_020.update()
me_cube_019 = bpy.data.meshes.new('Cube.019')
me_cube_019.from_pydata([(0.04, -0.8755, -0.6383), (0.006332, -0.9199, 0.5766), (-0.9759, -0.1024, -0.6383), (-1.005, -0.1408, 0.7369), (0.8267, 0.1313, -0.6373), (1.222, -0.02948, 0.5352), (-0.2028, 0.9136, -0.6383), (-0.2087, 1.091, 0.7546), (0.2432, -1.287, -0.2642), (-0.04094, -1.087, 0.2555), (-0.6863, -0.4963, 0.7377), (-0.7581, -0.4339, 0.8362), (-1.091, -0.1484, 0.4151), (-1.255, 0.02972, -0.2629), (-0.9806, -0.7262, -0.702), (-0.2963, -0.6997, -0.702), (-1.076, 0.4441, 0.702), (-0.5476, 0.7057, 0.702), (-0.3677, 1.097, 0.4906), (-0.2468, 1.05, -0.2055), (-0.48, 0.6544, -0.702), (-0.8001, 0.2339, -0.702), (-0.04123, 0.8747, 0.9424), (0.6644, 0.4981, 0.7775), (1.558, -0.1341, 0.1414), (1.191, 0.01235, -0.3176), (0.554, 0.4176, -0.702), (0.1335, 0.7377, -0.702), (0.8139, -0.3797, 0.4567), (0.2553, -0.8475, 0.5183), (0.3155, -0.6187, -0.702), (0.6374, -0.1959, -0.7021), (0.1463, 0.2356, 1.113), (-0.04138, -0.282, 1.102), (-0.1807, 0.4555, 0.892), (-0.4826, -0.03539, 1.01), (-0.02928, -0.365, -0.8684), (0.3026, 0.07112, -0.8684), (-0.4654, -0.03309, -0.8684), (-0.1335, 0.403, -0.8684), (1.013, -0.4904, -0.09006), (0.8866, -0.3714, -0.4308), (0.272, -1.189, 0.1067), (0.3244, -0.9532, -0.3211), (-0.122, 1.212, 0.8076), (0.1144, 1.088, -0.03645), (1.12, 0.6975, 0.2821), (0.9397, 0.4623, -0.27), (-1.214, 0.5367, 0.274), (-0.9384, 0.3268, -0.274), (-0.8812, 0.972, 0.274), (-0.8625, 0.9579, -0.274), (-0.453, -0.8315, 0.3971), (-0.3892, -0.838, -0.2564), (-0.8795, -0.5772, 0.5817), (-1.035, -0.7813, -0.2133)], [], [(55, 13, 2, 14), (51, 19, 6, 20), (47, 25, 4, 26), (43, 8, 0, 30), (39, 20, 6, 27), (35, 16, 3, 11), (29, 33, 10, 1), (33, 35, 11, 10), (5, 23, 32, 28), (28, 32, 33, 29), (23, 22, 34, 32), (32, 34, 35, 33), (22, 7, 17, 34), (34, 17, 16, 35), (31, 37, 26, 4), (37, 39, 27, 26), (0, 15, 36, 30), (30, 36, 37, 31), (15, 14, 38, 36), (36, 38, 39, 37), (14, 2, 21, 38), (38, 21, 20, 39), (25, 41, 31, 4), (41, 43, 30, 31), (5, 28, 40, 24), (24, 40, 41, 25), (28, 29, 42, 40), (40, 42, 43, 41), (29, 1, 9, 42), (42, 9, 8, 43), (19, 45, 27, 6), (45, 47, 26, 27), (7, 22, 44, 18), (18, 44, 45, 19), (22, 23, 46, 44), (44, 46, 47, 45), (23, 5, 24, 46), (46, 24, 25, 47), (13, 49, 21, 2), (49, 51, 20, 21), (3, 16, 48, 12), (12, 48, 49, 13), (16, 17, 50, 48), (48, 50, 51, 49), (17, 7, 18, 50), (50, 18, 19, 51), (8, 53, 15, 0), (53, 55, 14, 15), (1, 10, 52, 9), (9, 52, 53, 8), (10, 11, 54, 52), (52, 54, 55, 53), (11, 3, 12, 54), (54, 12, 13, 55)])
me_cube_019.use_remesh_preserve_volume = False
me_cube_019.use_remesh_preserve_attributes = False
me_cube_019.use_mirror_vertex_groups = False
me_cube_019.update()
me_cube_018 = bpy.data.meshes.new('Cube.018')
me_cube_018.from_pydata([(-0.7181, -0.6383, -0.6383), (-0.7181, -0.6384, 0.5766), (-0.7181, 0.6383, -0.6383), (-0.7181, 0.6383, 0.6383), (0.5586, -0.6383, -0.6383), (0.657, -0.7514, 0.5154), (0.5586, 0.6383, -0.6383), (0.8455, 0.6383, 0.6383), (-0.7818, -1.049, -0.2642), (-0.7818, -0.7021, 0.2555), (-0.7818, 0.1693, 0.513), (-0.7818, 0.2642, 0.6705), (-0.7818, 0.702, 0.2642), (-0.7818, 0.9401, -0.2642), (-1.217, 0.2642, -0.702), (-0.7818, -0.2642, -0.702), (-0.344, 1.061, 0.702), (0.1845, 0.8022, 0.702), (0.6223, 0.702, 0.2642), (0.6223, 0.702, -0.2642), (0.1845, 0.702, -0.702), (-0.344, 0.702, -0.702), (0.6593, 0.2642, 0.702), (0.7361, -0.2711, 0.6946), (0.7648, -0.8394, 0.1148), (0.6728, -0.7631, -0.3307), (0.6223, -0.2642, -0.702), (0.6223, 0.2642, -0.702), (0.2305, -0.9069, 0.4479), (-0.324, -0.7927, 0.518), (-0.344, -0.702, -0.702), (0.1845, -0.7021, -0.7021), (0.2041, -0.3106, 0.7637), (-0.305, -0.3195, 1.071), (0.1943, 0.274, 0.8487), (-0.3538, 0.274, 0.9998), (-0.3538, -0.274, -0.8684), (0.1943, -0.274, -0.8684), (-0.3538, 0.274, -0.8684), (0.1943, 0.274, -0.8684), (0.2707, -1.208, -0.09488), (0.2262, -1.014, -0.432), (-0.322, -1.013, 0.1067), (-0.3443, -0.9117, -0.3211), (0.8874, 0.274, 0.274), (0.817, 0.274, -0.274), (1.183, -0.274, 0.274), (0.8874, -0.274, -0.274), (-0.3538, 1.283, 0.274), (-0.3538, 0.8684, -0.274), (0.1943, 1.429, 0.274), (0.1943, 1.256, -0.274), (-0.9481, -0.2194, 0.2636), (-0.9481, -0.274, -0.274), (-0.9481, 0.274, 0.274), (-1.294, 0.274, -0.274)], [], [(55, 13, 2, 14), (51, 19, 6, 20), (47, 25, 4, 26), (43, 8, 0, 30), (39, 20, 6, 27), (35, 16, 3, 11), (29, 33, 10, 1), (33, 35, 11, 10), (5, 23, 32, 28), (28, 32, 33, 29), (23, 22, 34, 32), (32, 34, 35, 33), (22, 7, 17, 34), (34, 17, 16, 35), (31, 37, 26, 4), (37, 39, 27, 26), (0, 15, 36, 30), (30, 36, 37, 31), (15, 14, 38, 36), (36, 38, 39, 37), (14, 2, 21, 38), (38, 21, 20, 39), (25, 41, 31, 4), (41, 43, 30, 31), (5, 28, 40, 24), (24, 40, 41, 25), (28, 29, 42, 40), (40, 42, 43, 41), (29, 1, 9, 42), (42, 9, 8, 43), (19, 45, 27, 6), (45, 47, 26, 27), (7, 22, 44, 18), (18, 44, 45, 19), (22, 23, 46, 44), (44, 46, 47, 45), (23, 5, 24, 46), (46, 24, 25, 47), (13, 49, 21, 2), (49, 51, 20, 21), (3, 16, 48, 12), (12, 48, 49, 13), (16, 17, 50, 48), (48, 50, 51, 49), (17, 7, 18, 50), (50, 18, 19, 51), (8, 53, 15, 0), (53, 55, 14, 15), (1, 10, 52, 9), (9, 52, 53, 8), (10, 11, 54, 52), (52, 54, 55, 53), (11, 3, 12, 54), (54, 12, 13, 55)])
me_cube_018.use_remesh_preserve_volume = False
me_cube_018.use_remesh_preserve_attributes = False
me_cube_018.use_mirror_vertex_groups = False
me_cube_018.update()
me_cube_017 = bpy.data.meshes.new('Cube.017')
me_cube_017.from_pydata([(-0.7181, -0.6383, -0.6383), (-0.7181, -0.6384, 0.5766), (-0.7181, 0.6383, -0.6383), (-0.7181, 0.6383, 0.6383), (0.5586, -0.6383, -0.6383), (0.657, -0.7514, 0.5154), (0.5586, 0.6383, -0.6383), (0.8455, 0.6383, 0.6383), (-0.7818, -1.049, -0.2642), (-0.7818, -0.7021, 0.2555), (-0.7818, 0.1693, 0.513), (-0.7818, 0.2642, 0.6705), (-0.7818, 0.702, 0.2642), (-0.7818, 0.9401, -0.2642), (-1.217, 0.2642, -0.702), (-0.7818, -0.2642, -0.702), (-0.344, 1.061, 0.702), (0.1845, 0.8022, 0.702), (0.6223, 0.702, 0.2642), (0.6223, 0.702, -0.2642), (0.1845, 0.702, -0.702), (-0.344, 0.702, -0.702), (0.6593, 0.2642, 0.702), (0.7361, -0.2711, 0.6946), (0.7648, -0.8394, 0.1148), (0.6728, -0.7631, -0.3307), (0.6223, -0.2642, -0.702), (0.6223, 0.2642, -0.702), (0.2305, -0.9069, 0.4479), (-0.324, -0.7927, 0.518), (-0.344, -0.702, -0.702), (0.1845, -0.7021, -0.7021), (0.2041, -0.3106, 0.7637), (-0.305, -0.3195, 1.071), (0.1943, 0.274, 0.8487), (-0.3538, 0.274, 0.9998), (-0.3538, -0.274, -0.8684), (0.1943, -0.274, -0.8684), (-0.3538, 0.274, -0.8684), (0.1943, 0.274, -0.8684), (0.2707, -1.208, -0.09488), (0.2262, -1.014, -0.432), (-0.322, -1.013, 0.1067), (-0.3443, -0.9117, -0.3211), (0.8874, 0.274, 0.274), (0.817, 0.274, -0.274), (1.183, -0.274, 0.274), (0.8874, -0.274, -0.274), (-0.3538, 1.283, 0.274), (-0.3538, 0.8684, -0.274), (0.1943, 1.429, 0.274), (0.1943, 1.256, -0.274), (-0.9481, -0.2194, 0.2636), (-0.9481, -0.274, -0.274), (-0.9481, 0.274, 0.274), (-1.294, 0.274, -0.274)], [], [(55, 13, 2, 14), (51, 19, 6, 20), (47, 25, 4, 26), (43, 8, 0, 30), (39, 20, 6, 27), (35, 16, 3, 11), (29, 33, 10, 1), (33, 35, 11, 10), (5, 23, 32, 28), (28, 32, 33, 29), (23, 22, 34, 32), (32, 34, 35, 33), (22, 7, 17, 34), (34, 17, 16, 35), (31, 37, 26, 4), (37, 39, 27, 26), (0, 15, 36, 30), (30, 36, 37, 31), (15, 14, 38, 36), (36, 38, 39, 37), (14, 2, 21, 38), (38, 21, 20, 39), (25, 41, 31, 4), (41, 43, 30, 31), (5, 28, 40, 24), (24, 40, 41, 25), (28, 29, 42, 40), (40, 42, 43, 41), (29, 1, 9, 42), (42, 9, 8, 43), (19, 45, 27, 6), (45, 47, 26, 27), (7, 22, 44, 18), (18, 44, 45, 19), (22, 23, 46, 44), (44, 46, 47, 45), (23, 5, 24, 46), (46, 24, 25, 47), (13, 49, 21, 2), (49, 51, 20, 21), (3, 16, 48, 12), (12, 48, 49, 13), (16, 17, 50, 48), (48, 50, 51, 49), (17, 7, 18, 50), (50, 18, 19, 51), (8, 53, 15, 0), (53, 55, 14, 15), (1, 10, 52, 9), (9, 52, 53, 8), (10, 11, 54, 52), (52, 54, 55, 53), (11, 3, 12, 54), (54, 12, 13, 55)])
me_cube_017.use_remesh_preserve_volume = False
me_cube_017.use_remesh_preserve_attributes = False
me_cube_017.use_mirror_vertex_groups = False
me_cube_017.update()
me_cube_015 = bpy.data.meshes.new('Cube.015')
me_cube_015.from_pydata([(0.04, -0.8755, -0.6383), (0.006332, -0.9199, 0.5766), (-0.9759, -0.1024, -0.6383), (-1.005, -0.1408, 0.7369), (0.8267, 0.1313, -0.6373), (1.222, -0.02948, 0.5352), (-0.2028, 0.9136, -0.6383), (-0.2087, 1.091, 0.7546), (0.2432, -1.287, -0.2642), (-0.04094, -1.087, 0.2555), (-0.6863, -0.4963, 0.7377), (-0.7581, -0.4339, 0.8362), (-1.091, -0.1484, 0.4151), (-1.255, 0.02972, -0.2629), (-0.9806, -0.7262, -0.702), (-0.2963, -0.6997, -0.702), (-1.076, 0.4441, 0.702), (-0.5476, 0.7057, 0.702), (-0.3677, 1.097, 0.4906), (-0.2468, 1.05, -0.2055), (-0.48, 0.6544, -0.702), (-0.8001, 0.2339, -0.702), (-0.04123, 0.8747, 0.9424), (0.6644, 0.4981, 0.7775), (1.558, -0.1341, 0.1414), (1.191, 0.01235, -0.3176), (0.554, 0.4176, -0.702), (0.1335, 0.7377, -0.702), (0.8139, -0.3797, 0.4567), (0.2553, -0.8475, 0.5183), (0.3155, -0.6187, -0.702), (0.6374, -0.1959, -0.7021), (0.1463, 0.2356, 1.113), (-0.04138, -0.282, 1.102), (-0.1807, 0.4555, 0.892), (-0.4826, -0.03539, 1.01), (-0.02928, -0.365, -0.8684), (0.3026, 0.07112, -0.8684), (-0.4654, -0.03309, -0.8684), (-0.1335, 0.403, -0.8684), (1.013, -0.4904, -0.09006), (0.8866, -0.3714, -0.4308), (0.272, -1.189, 0.1067), (0.3244, -0.9532, -0.3211), (-0.122, 1.212, 0.8076), (0.1144, 1.088, -0.03645), (1.12, 0.6975, 0.2821), (0.9397, 0.4623, -0.27), (-1.214, 0.5367, 0.274), (-0.9384, 0.3268, -0.274), (-0.8812, 0.972, 0.274), (-0.8625, 0.9579, -0.274), (-0.453, -0.8315, 0.3971), (-0.3892, -0.838, -0.2564), (-0.8795, -0.5772, 0.5817), (-1.035, -0.7813, -0.2133)], [], [(55, 13, 2, 14), (51, 19, 6, 20), (47, 25, 4, 26), (43, 8, 0, 30), (39, 20, 6, 27), (35, 16, 3, 11), (29, 33, 10, 1), (33, 35, 11, 10), (5, 23, 32, 28), (28, 32, 33, 29), (23, 22, 34, 32), (32, 34, 35, 33), (22, 7, 17, 34), (34, 17, 16, 35), (31, 37, 26, 4), (37, 39, 27, 26), (0, 15, 36, 30), (30, 36, 37, 31), (15, 14, 38, 36), (36, 38, 39, 37), (14, 2, 21, 38), (38, 21, 20, 39), (25, 41, 31, 4), (41, 43, 30, 31), (5, 28, 40, 24), (24, 40, 41, 25), (28, 29, 42, 40), (40, 42, 43, 41), (29, 1, 9, 42), (42, 9, 8, 43), (19, 45, 27, 6), (45, 47, 26, 27), (7, 22, 44, 18), (18, 44, 45, 19), (22, 23, 46, 44), (44, 46, 47, 45), (23, 5, 24, 46), (46, 24, 25, 47), (13, 49, 21, 2), (49, 51, 20, 21), (3, 16, 48, 12), (12, 48, 49, 13), (16, 17, 50, 48), (48, 50, 51, 49), (17, 7, 18, 50), (50, 18, 19, 51), (8, 53, 15, 0), (53, 55, 14, 15), (1, 10, 52, 9), (9, 52, 53, 8), (10, 11, 54, 52), (52, 54, 55, 53), (11, 3, 12, 54), (54, 12, 13, 55)])
me_cube_015.use_remesh_preserve_volume = False
me_cube_015.use_remesh_preserve_attributes = False
me_cube_015.use_mirror_vertex_groups = False
me_cube_015.update()
me_cube_014 = bpy.data.meshes.new('Cube.014')
me_cube_014.from_pydata([(-0.7181, -0.6383, -0.6383), (-0.7181, -0.6384, 0.5766), (-0.7181, 0.6383, -0.6383), (-0.7181, 0.6383, 0.6383), (0.5586, -0.6383, -0.6383), (0.657, -0.7514, 0.5154), (0.5586, 0.6383, -0.6383), (0.8455, 0.6383, 0.6383), (-0.7818, -1.049, -0.2642), (-0.7818, -0.7021, 0.2555), (-0.7818, 0.1693, 0.513), (-0.7818, 0.2642, 0.6705), (-0.7818, 0.702, 0.2642), (-0.7818, 0.9401, -0.2642), (-1.217, 0.2642, -0.702), (-0.7818, -0.2642, -0.702), (-0.344, 1.061, 0.702), (0.1845, 0.8022, 0.702), (0.6223, 0.702, 0.2642), (0.6223, 0.702, -0.2642), (0.1845, 0.702, -0.702), (-0.344, 0.702, -0.702), (0.6593, 0.2642, 0.702), (0.7361, -0.2711, 0.6946), (0.7648, -0.8394, 0.1148), (0.6728, -0.7631, -0.3307), (0.6223, -0.2642, -0.702), (0.6223, 0.2642, -0.702), (0.2305, -0.9069, 0.4479), (-0.324, -0.7927, 0.518), (-0.344, -0.702, -0.702), (0.1845, -0.7021, -0.7021), (0.2041, -0.3106, 0.7637), (-0.305, -0.3195, 1.071), (0.1943, 0.274, 0.8487), (-0.3538, 0.274, 0.9998), (-0.3538, -0.274, -0.8684), (0.1943, -0.274, -0.8684), (-0.3538, 0.274, -0.8684), (0.1943, 0.274, -0.8684), (0.2707, -1.208, -0.09488), (0.2262, -1.014, -0.432), (-0.322, -1.013, 0.1067), (-0.3443, -0.9117, -0.3211), (0.8874, 0.274, 0.274), (0.817, 0.274, -0.274), (1.183, -0.274, 0.274), (0.8874, -0.274, -0.274), (-0.3538, 1.283, 0.274), (-0.3538, 0.8684, -0.274), (0.1943, 1.429, 0.274), (0.1943, 1.256, -0.274), (-0.9481, -0.2194, 0.2636), (-0.9481, -0.274, -0.274), (-0.9481, 0.274, 0.274), (-1.294, 0.274, -0.274)], [], [(55, 13, 2, 14), (51, 19, 6, 20), (47, 25, 4, 26), (43, 8, 0, 30), (39, 20, 6, 27), (35, 16, 3, 11), (29, 33, 10, 1), (33, 35, 11, 10), (5, 23, 32, 28), (28, 32, 33, 29), (23, 22, 34, 32), (32, 34, 35, 33), (22, 7, 17, 34), (34, 17, 16, 35), (31, 37, 26, 4), (37, 39, 27, 26), (0, 15, 36, 30), (30, 36, 37, 31), (15, 14, 38, 36), (36, 38, 39, 37), (14, 2, 21, 38), (38, 21, 20, 39), (25, 41, 31, 4), (41, 43, 30, 31), (5, 28, 40, 24), (24, 40, 41, 25), (28, 29, 42, 40), (40, 42, 43, 41), (29, 1, 9, 42), (42, 9, 8, 43), (19, 45, 27, 6), (45, 47, 26, 27), (7, 22, 44, 18), (18, 44, 45, 19), (22, 23, 46, 44), (44, 46, 47, 45), (23, 5, 24, 46), (46, 24, 25, 47), (13, 49, 21, 2), (49, 51, 20, 21), (3, 16, 48, 12), (12, 48, 49, 13), (16, 17, 50, 48), (48, 50, 51, 49), (17, 7, 18, 50), (50, 18, 19, 51), (8, 53, 15, 0), (53, 55, 14, 15), (1, 10, 52, 9), (9, 52, 53, 8), (10, 11, 54, 52), (52, 54, 55, 53), (11, 3, 12, 54), (54, 12, 13, 55)])
me_cube_014.use_remesh_preserve_volume = False
me_cube_014.use_remesh_preserve_attributes = False
me_cube_014.use_mirror_vertex_groups = False
me_cube_014.update()
me_cube_013 = bpy.data.meshes.new('Cube.013')
me_cube_013.from_pydata([(-0.7181, -0.6383, -0.6383), (-0.7181, -0.6384, 0.5766), (-0.7181, 0.6383, -0.6383), (-0.7181, 0.6383, 0.6383), (0.5586, -0.6383, -0.6383), (0.657, -0.7514, 0.5154), (0.5586, 0.6383, -0.6383), (0.8455, 0.6383, 0.6383), (-0.7818, -1.049, -0.2642), (-0.7818, -0.7021, 0.2555), (-0.7818, 0.1693, 0.513), (-0.7818, 0.2642, 0.6705), (-0.7818, 0.702, 0.2642), (-0.7818, 0.9401, -0.2642), (-1.217, 0.2642, -0.702), (-0.7818, -0.2642, -0.702), (-0.344, 1.061, 0.702), (0.1845, 0.8022, 0.702), (0.6223, 0.702, 0.2642), (0.6223, 0.702, -0.2642), (0.1845, 0.702, -0.702), (-0.344, 0.702, -0.702), (0.6593, 0.2642, 0.702), (0.7361, -0.2711, 0.6946), (0.7648, -0.8394, 0.1148), (0.6728, -0.7631, -0.3307), (0.6223, -0.2642, -0.702), (0.6223, 0.2642, -0.702), (0.2305, -0.9069, 0.4479), (-0.324, -0.7927, 0.518), (-0.344, -0.702, -0.702), (0.1845, -0.7021, -0.7021), (0.2041, -0.3106, 0.7637), (-0.305, -0.3195, 1.071), (0.1943, 0.274, 0.8487), (-0.3538, 0.274, 0.9998), (-0.3538, -0.274, -0.8684), (0.1943, -0.274, -0.8684), (-0.3538, 0.274, -0.8684), (0.1943, 0.274, -0.8684), (0.2707, -1.208, -0.09488), (0.2262, -1.014, -0.432), (-0.322, -1.013, 0.1067), (-0.3443, -0.9117, -0.3211), (0.8874, 0.274, 0.274), (0.817, 0.274, -0.274), (1.183, -0.274, 0.274), (0.8874, -0.274, -0.274), (-0.3538, 1.283, 0.274), (-0.3538, 0.8684, -0.274), (0.1943, 1.429, 0.274), (0.1943, 1.256, -0.274), (-0.9481, -0.2194, 0.2636), (-0.9481, -0.274, -0.274), (-0.9481, 0.274, 0.274), (-1.294, 0.274, -0.274)], [], [(55, 13, 2, 14), (51, 19, 6, 20), (47, 25, 4, 26), (43, 8, 0, 30), (39, 20, 6, 27), (35, 16, 3, 11), (29, 33, 10, 1), (33, 35, 11, 10), (5, 23, 32, 28), (28, 32, 33, 29), (23, 22, 34, 32), (32, 34, 35, 33), (22, 7, 17, 34), (34, 17, 16, 35), (31, 37, 26, 4), (37, 39, 27, 26), (0, 15, 36, 30), (30, 36, 37, 31), (15, 14, 38, 36), (36, 38, 39, 37), (14, 2, 21, 38), (38, 21, 20, 39), (25, 41, 31, 4), (41, 43, 30, 31), (5, 28, 40, 24), (24, 40, 41, 25), (28, 29, 42, 40), (40, 42, 43, 41), (29, 1, 9, 42), (42, 9, 8, 43), (19, 45, 27, 6), (45, 47, 26, 27), (7, 22, 44, 18), (18, 44, 45, 19), (22, 23, 46, 44), (44, 46, 47, 45), (23, 5, 24, 46), (46, 24, 25, 47), (13, 49, 21, 2), (49, 51, 20, 21), (3, 16, 48, 12), (12, 48, 49, 13), (16, 17, 50, 48), (48, 50, 51, 49), (17, 7, 18, 50), (50, 18, 19, 51), (8, 53, 15, 0), (53, 55, 14, 15), (1, 10, 52, 9), (9, 52, 53, 8), (10, 11, 54, 52), (52, 54, 55, 53), (11, 3, 12, 54), (54, 12, 13, 55)])
me_cube_013.use_remesh_preserve_volume = False
me_cube_013.use_remesh_preserve_attributes = False
me_cube_013.use_mirror_vertex_groups = False
me_cube_013.update()
me_cube_012 = bpy.data.meshes.new('Cube.012')
me_cube_012.from_pydata([(0.04, -0.8755, -0.6383), (0.006332, -0.9199, 0.5766), (-0.9759, -0.1024, -0.6383), (-1.005, -0.1408, 0.7369), (0.8267, 0.1313, -0.6373), (1.222, -0.02948, 0.5352), (-0.2028, 0.9136, -0.6383), (-0.2087, 1.091, 0.7546), (0.2432, -1.287, -0.2642), (-0.04094, -1.087, 0.2555), (-0.6863, -0.4963, 0.7377), (-0.7581, -0.4339, 0.8362), (-1.091, -0.1484, 0.4151), (-1.255, 0.02972, -0.2629), (-0.9806, -0.7262, -0.702), (-0.2963, -0.6997, -0.702), (-1.076, 0.4441, 0.702), (-0.5476, 0.7057, 0.702), (-0.3677, 1.097, 0.4906), (-0.2468, 1.05, -0.2055), (-0.48, 0.6544, -0.702), (-0.8001, 0.2339, -0.702), (-0.04123, 0.8747, 0.9424), (0.6644, 0.4981, 0.7775), (1.558, -0.1341, 0.1414), (1.191, 0.01235, -0.3176), (0.554, 0.4176, -0.702), (0.1335, 0.7377, -0.702), (0.8139, -0.3797, 0.4567), (0.2553, -0.8475, 0.5183), (0.3155, -0.6187, -0.702), (0.6374, -0.1959, -0.7021), (0.1463, 0.2356, 1.113), (-0.04138, -0.282, 1.102), (-0.1807, 0.4555, 0.892), (-0.4826, -0.03539, 1.01), (-0.02928, -0.365, -0.8684), (0.3026, 0.07112, -0.8684), (-0.4654, -0.03309, -0.8684), (-0.1335, 0.403, -0.8684), (1.013, -0.4904, -0.09006), (0.8866, -0.3714, -0.4308), (0.272, -1.189, 0.1067), (0.3244, -0.9532, -0.3211), (-0.122, 1.212, 0.8076), (0.1144, 1.088, -0.03645), (1.12, 0.6975, 0.2821), (0.9397, 0.4623, -0.27), (-1.214, 0.5367, 0.274), (-0.9384, 0.3268, -0.274), (-0.8812, 0.972, 0.274), (-0.8625, 0.9579, -0.274), (-0.453, -0.8315, 0.3971), (-0.3892, -0.838, -0.2564), (-0.8795, -0.5772, 0.5817), (-1.035, -0.7813, -0.2133)], [], [(55, 13, 2, 14), (51, 19, 6, 20), (47, 25, 4, 26), (43, 8, 0, 30), (39, 20, 6, 27), (35, 16, 3, 11), (29, 33, 10, 1), (33, 35, 11, 10), (5, 23, 32, 28), (28, 32, 33, 29), (23, 22, 34, 32), (32, 34, 35, 33), (22, 7, 17, 34), (34, 17, 16, 35), (31, 37, 26, 4), (37, 39, 27, 26), (0, 15, 36, 30), (30, 36, 37, 31), (15, 14, 38, 36), (36, 38, 39, 37), (14, 2, 21, 38), (38, 21, 20, 39), (25, 41, 31, 4), (41, 43, 30, 31), (5, 28, 40, 24), (24, 40, 41, 25), (28, 29, 42, 40), (40, 42, 43, 41), (29, 1, 9, 42), (42, 9, 8, 43), (19, 45, 27, 6), (45, 47, 26, 27), (7, 22, 44, 18), (18, 44, 45, 19), (22, 23, 46, 44), (44, 46, 47, 45), (23, 5, 24, 46), (46, 24, 25, 47), (13, 49, 21, 2), (49, 51, 20, 21), (3, 16, 48, 12), (12, 48, 49, 13), (16, 17, 50, 48), (48, 50, 51, 49), (17, 7, 18, 50), (50, 18, 19, 51), (8, 53, 15, 0), (53, 55, 14, 15), (1, 10, 52, 9), (9, 52, 53, 8), (10, 11, 54, 52), (52, 54, 55, 53), (11, 3, 12, 54), (54, 12, 13, 55)])
me_cube_012.use_remesh_preserve_volume = False
me_cube_012.use_remesh_preserve_attributes = False
me_cube_012.use_mirror_vertex_groups = False
me_cube_012.update()
me_cube_010 = bpy.data.meshes.new('Cube.010')
me_cube_010.from_pydata([(-0.7181, -0.6383, -0.6383), (-0.7181, -0.6384, 0.5766), (-0.7181, 0.6383, -0.6383), (-1.36, 0.9414, 0.5197), (0.5586, -0.6383, -0.6383), (0.657, -0.7514, 0.5154), (0.5586, 0.6383, -0.6383), (0.8455, 0.6383, 0.6383), (-0.7818, -1.049, -0.2642), (-0.7818, -0.7021, 0.2555), (-1.079, 0.3098, 0.458), (-1.065, 0.3978, 0.6182), (-1.829, 1.197, 0.07053), (-1.093, 1.087, -0.3217), (-1.217, 0.2642, -0.702), (-0.7818, -0.2642, -0.702), (-0.4643, 1.117, 0.6797), (0.1845, 0.8022, 0.702), (0.6223, 0.702, 0.2642), (0.6223, 0.702, -0.2642), (0.1845, 0.702, -0.702), (-0.344, 0.702, -0.702), (0.6593, 0.2642, 0.702), (0.7361, -0.2711, 0.6946), (0.7648, -0.8394, 0.1148), (0.6728, -0.7631, -0.3307), (0.6223, -0.2642, -0.702), (0.6223, 0.2642, -0.702), (0.2305, -0.9069, 0.4479), (-0.324, -0.7927, 0.518), (-0.344, -0.702, -0.702), (0.1845, -0.7021, -0.7021), (0.2041, -0.3106, 0.7637), (-0.305, -0.3195, 1.071), (0.1943, 0.274, 0.8487), (-0.3538, 0.274, 0.9998), (-0.3538, -0.274, -0.8684), (0.1943, -0.274, -0.8684), (-0.3538, 0.274, -0.8684), (0.1943, 0.274, -0.8684), (0.2707, -1.208, -0.09488), (0.2262, -1.014, -0.432), (-0.322, -1.013, 0.1067), (-0.3443, -0.9117, -0.3211), (0.8874, 0.274, 0.274), (0.817, 0.274, -0.274), (1.183, -0.274, 0.274), (0.8874, -0.274, -0.274), (-0.4669, 1.336, 0.2531), (-0.4834, 0.9296, -0.298), (0.1943, 1.429, 0.274), (0.1943, 1.256, -0.274), (-0.9481, -0.2194, 0.2636), (-0.9481, -0.274, -0.274), (-1.462, 0.5166, 0.1791), (-1.303, 0.2782, -0.2757)], [], [(55, 13, 2, 14), (51, 19, 6, 20), (47, 25, 4, 26), (43, 8, 0, 30), (39, 20, 6, 27), (35, 16, 3, 11), (29, 33, 10, 1), (33, 35, 11, 10), (5, 23, 32, 28), (28, 32, 33, 29), (23, 22, 34, 32), (32, 34, 35, 33), (22, 7, 17, 34), (34, 17, 16, 35), (31, 37, 26, 4), (37, 39, 27, 26), (0, 15, 36, 30), (30, 36, 37, 31), (15, 14, 38, 36), (36, 38, 39, 37), (14, 2, 21, 38), (38, 21, 20, 39), (25, 41, 31, 4), (41, 43, 30, 31), (5, 28, 40, 24), (24, 40, 41, 25), (28, 29, 42, 40), (40, 42, 43, 41), (29, 1, 9, 42), (42, 9, 8, 43), (19, 45, 27, 6), (45, 47, 26, 27), (7, 22, 44, 18), (18, 44, 45, 19), (22, 23, 46, 44), (44, 46, 47, 45), (23, 5, 24, 46), (46, 24, 25, 47), (13, 49, 21, 2), (49, 51, 20, 21), (3, 16, 48, 12), (12, 48, 49, 13), (16, 17, 50, 48), (48, 50, 51, 49), (17, 7, 18, 50), (50, 18, 19, 51), (8, 53, 15, 0), (53, 55, 14, 15), (1, 10, 52, 9), (9, 52, 53, 8), (10, 11, 54, 52), (52, 54, 55, 53), (11, 3, 12, 54), (54, 12, 13, 55)])
me_cube_010.use_remesh_preserve_volume = False
me_cube_010.use_remesh_preserve_attributes = False
me_cube_010.use_mirror_vertex_groups = False
me_cube_010.update()
me_cube_009 = bpy.data.meshes.new('Cube.009')
me_cube_009.from_pydata([(-0.7181, -0.6383, -0.6383), (-0.7181, -0.6384, 0.5766), (-0.6973, 0.5574, -0.6722), (-0.5433, 0.5624, 0.6742), (0.5586, -0.6383, -0.6383), (0.657, -0.7514, 0.5154), (0.5586, 0.6383, -0.6383), (0.8455, 0.6383, 0.6383), (-0.7818, -1.049, -0.2642), (-0.7818, -0.7021, 0.2555), (-0.6614, 0.1215, 0.5401), (-0.6637, 0.2194, 0.6982), (-0.5597, 0.5667, 0.2892), (-0.6817, 0.7907, -0.2998), (-1.218, 0.2526, -0.7086), (-0.7818, -0.2642, -0.702), (-0.2607, 1.024, 0.7188), (0.1933, 0.7988, 0.7041), (0.6223, 0.702, 0.2642), (0.6223, 0.702, -0.2642), (0.1823, 0.6926, -0.7079), (-0.3463, 0.6463, -0.7326), (0.6593, 0.2642, 0.702), (0.7361, -0.2711, 0.6946), (0.7648, -0.8394, 0.1148), (0.6728, -0.7631, -0.3307), (0.6223, -0.2642, -0.702), (0.6223, 0.2642, -0.702), (0.2305, -0.9069, 0.4479), (-0.324, -0.7927, 0.518), (-0.344, -0.702, -0.702), (0.1845, -0.7021, -0.7021), (0.2041, -0.3106, 0.7637), (-0.305, -0.3195, 1.071), (0.1943, 0.274, 0.8487), (-0.3271, 0.2641, 1.006), (-0.3538, -0.274, -0.8684), (0.1943, -0.274, -0.8684), (-0.3568, 0.2608, -0.8766), (0.1943, 0.274, -0.8684), (0.2707, -1.208, -0.09488), (0.2262, -1.014, -0.432), (-0.322, -1.013, 0.1067), (-0.3443, -0.9117, -0.3211), (0.8874, 0.274, 0.274), (0.817, 0.274, -0.274), (1.183, -0.274, 0.274), (0.8874, -0.274, -0.274), (-0.2787, 1.219, 0.2725), (-0.2845, 0.7587, -0.302), (0.194, 1.428, 0.2732), (0.1911, 1.242, -0.2829), (-0.9182, -0.2306, 0.2707), (-0.9452, -0.2751, -0.2733), (-0.7949, 0.1967, 0.2997), (-1.252, 0.2365, -0.2753)], [], [(55, 13, 2, 14), (51, 19, 6, 20), (47, 25, 4, 26), (43, 8, 0, 30), (39, 20, 6, 27), (35, 16, 3, 11), (29, 33, 10, 1), (33, 35, 11, 10), (5, 23, 32, 28), (28, 32, 33, 29), (23, 22, 34, 32), (32, 34, 35, 33), (22, 7, 17, 34), (34, 17, 16, 35), (31, 37, 26, 4), (37, 39, 27, 26), (0, 15, 36, 30), (30, 36, 37, 31), (15, 14, 38, 36), (36, 38, 39, 37), (14, 2, 21, 38), (38, 21, 20, 39), (25, 41, 31, 4), (41, 43, 30, 31), (5, 28, 40, 24), (24, 40, 41, 25), (28, 29, 42, 40), (40, 42, 43, 41), (29, 1, 9, 42), (42, 9, 8, 43), (19, 45, 27, 6), (45, 47, 26, 27), (7, 22, 44, 18), (18, 44, 45, 19), (22, 23, 46, 44), (44, 46, 47, 45), (23, 5, 24, 46), (46, 24, 25, 47), (13, 49, 21, 2), (49, 51, 20, 21), (3, 16, 48, 12), (12, 48, 49, 13), (16, 17, 50, 48), (48, 50, 51, 49), (17, 7, 18, 50), (50, 18, 19, 51), (8, 53, 15, 0), (53, 55, 14, 15), (1, 10, 52, 9), (9, 52, 53, 8), (10, 11, 54, 52), (52, 54, 55, 53), (11, 3, 12, 54), (54, 12, 13, 55)])
me_cube_009.use_remesh_preserve_volume = False
me_cube_009.use_remesh_preserve_attributes = False
me_cube_009.use_mirror_vertex_groups = False
me_cube_009.update()
me_cube_008 = bpy.data.meshes.new('Cube.008')
me_cube_008.from_pydata([(0.04, -0.8755, -0.6383), (0.006332, -0.9199, 0.5766), (-0.9759, -0.1024, -0.6383), (-1.005, -0.1408, 0.7369), (0.8267, 0.1313, -0.6373), (1.222, -0.02948, 0.5352), (-0.2028, 0.9136, -0.6383), (-0.2087, 1.091, 0.7546), (0.2432, -1.287, -0.2642), (-0.04094, -1.087, 0.2555), (-0.6863, -0.4963, 0.7377), (-0.7581, -0.4339, 0.8362), (-1.091, -0.1484, 0.4151), (-1.255, 0.02972, -0.2629), (-0.9806, -0.7262, -0.702), (-0.2963, -0.6997, -0.702), (-1.076, 0.4441, 0.702), (-0.5476, 0.7057, 0.702), (-0.3677, 1.097, 0.4906), (-0.2468, 1.05, -0.2055), (-0.48, 0.6544, -0.702), (-0.8001, 0.2339, -0.702), (-0.04123, 0.8747, 0.9424), (0.6644, 0.4981, 0.7775), (1.558, -0.1341, 0.1414), (1.191, 0.01235, -0.3176), (0.554, 0.4176, -0.702), (0.1335, 0.7377, -0.702), (0.8139, -0.3797, 0.4567), (0.2553, -0.8475, 0.5183), (0.3155, -0.6187, -0.702), (0.6374, -0.1959, -0.7021), (0.1463, 0.2356, 1.113), (-0.04138, -0.282, 1.102), (-0.1807, 0.4555, 0.892), (-0.4826, -0.03539, 1.01), (-0.02928, -0.365, -0.8684), (0.3026, 0.07112, -0.8684), (-0.4654, -0.03309, -0.8684), (-0.1335, 0.403, -0.8684), (1.013, -0.4904, -0.09006), (0.8866, -0.3714, -0.4308), (0.272, -1.189, 0.1067), (0.3244, -0.9532, -0.3211), (-0.122, 1.212, 0.8076), (0.1144, 1.088, -0.03645), (1.12, 0.6975, 0.2821), (0.9397, 0.4623, -0.27), (-1.214, 0.5367, 0.274), (-0.9384, 0.3268, -0.274), (-0.8812, 0.972, 0.274), (-0.8625, 0.9579, -0.274), (-0.453, -0.8315, 0.3971), (-0.3892, -0.838, -0.2564), (-0.8795, -0.5772, 0.5817), (-1.035, -0.7813, -0.2133)], [], [(55, 13, 2, 14), (51, 19, 6, 20), (47, 25, 4, 26), (43, 8, 0, 30), (39, 20, 6, 27), (35, 16, 3, 11), (29, 33, 10, 1), (33, 35, 11, 10), (5, 23, 32, 28), (28, 32, 33, 29), (23, 22, 34, 32), (32, 34, 35, 33), (22, 7, 17, 34), (34, 17, 16, 35), (31, 37, 26, 4), (37, 39, 27, 26), (0, 15, 36, 30), (30, 36, 37, 31), (15, 14, 38, 36), (36, 38, 39, 37), (14, 2, 21, 38), (38, 21, 20, 39), (25, 41, 31, 4), (41, 43, 30, 31), (5, 28, 40, 24), (24, 40, 41, 25), (28, 29, 42, 40), (40, 42, 43, 41), (29, 1, 9, 42), (42, 9, 8, 43), (19, 45, 27, 6), (45, 47, 26, 27), (7, 22, 44, 18), (18, 44, 45, 19), (22, 23, 46, 44), (44, 46, 47, 45), (23, 5, 24, 46), (46, 24, 25, 47), (13, 49, 21, 2), (49, 51, 20, 21), (3, 16, 48, 12), (12, 48, 49, 13), (16, 17, 50, 48), (48, 50, 51, 49), (17, 7, 18, 50), (50, 18, 19, 51), (8, 53, 15, 0), (53, 55, 14, 15), (1, 10, 52, 9), (9, 52, 53, 8), (10, 11, 54, 52), (52, 54, 55, 53), (11, 3, 12, 54), (54, 12, 13, 55)])
me_cube_008.use_remesh_preserve_volume = False
me_cube_008.use_remesh_preserve_attributes = False
me_cube_008.use_mirror_vertex_groups = False
me_cube_008.update()
me_cube_007 = bpy.data.meshes.new('Cube.007')
me_cube_007.from_pydata([(0.04, -0.8755, -0.6383), (0.006332, -0.9199, 0.5766), (-0.9759, -0.1024, -0.6383), (-1.005, -0.1408, 0.7369), (0.8267, 0.1313, -0.6373), (1.222, -0.02948, 0.5352), (-0.2028, 0.9136, -0.6383), (-0.2087, 1.091, 0.7546), (0.2432, -1.287, -0.2642), (-0.04094, -1.087, 0.2555), (-0.6863, -0.4963, 0.7377), (-0.7581, -0.4339, 0.8362), (-1.091, -0.1484, 0.4151), (-1.255, 0.02972, -0.2629), (-0.9806, -0.7262, -0.702), (-0.2963, -0.6997, -0.702), (-1.076, 0.4441, 0.702), (-0.5476, 0.7057, 0.702), (-0.3677, 1.097, 0.4906), (-0.2468, 1.05, -0.2055), (-0.48, 0.6544, -0.702), (-0.8001, 0.2339, -0.702), (-0.04123, 0.8747, 0.9424), (0.6644, 0.4981, 0.7775), (1.558, -0.1341, 0.1414), (1.191, 0.01235, -0.3176), (0.554, 0.4176, -0.702), (0.1335, 0.7377, -0.702), (0.8139, -0.3797, 0.4567), (0.2553, -0.8475, 0.5183), (0.3155, -0.6187, -0.702), (0.6374, -0.1959, -0.7021), (0.1463, 0.2356, 1.113), (-0.04138, -0.282, 1.102), (-0.1807, 0.4555, 0.892), (-0.4826, -0.03539, 1.01), (-0.02928, -0.365, -0.8684), (0.3026, 0.07112, -0.8684), (-0.4654, -0.03309, -0.8684), (-0.1335, 0.403, -0.8684), (1.013, -0.4904, -0.09006), (0.8866, -0.3714, -0.4308), (0.272, -1.189, 0.1067), (0.3244, -0.9532, -0.3211), (-0.122, 1.212, 0.8076), (0.1144, 1.088, -0.03645), (1.12, 0.6975, 0.2821), (0.9397, 0.4623, -0.27), (-1.214, 0.5367, 0.274), (-0.9384, 0.3268, -0.274), (-0.8812, 0.972, 0.274), (-0.8625, 0.9579, -0.274), (-0.453, -0.8315, 0.3971), (-0.3892, -0.838, -0.2564), (-0.8795, -0.5772, 0.5817), (-1.035, -0.7813, -0.2133)], [], [(55, 13, 2, 14), (51, 19, 6, 20), (47, 25, 4, 26), (43, 8, 0, 30), (39, 20, 6, 27), (35, 16, 3, 11), (29, 33, 10, 1), (33, 35, 11, 10), (5, 23, 32, 28), (28, 32, 33, 29), (23, 22, 34, 32), (32, 34, 35, 33), (22, 7, 17, 34), (34, 17, 16, 35), (31, 37, 26, 4), (37, 39, 27, 26), (0, 15, 36, 30), (30, 36, 37, 31), (15, 14, 38, 36), (36, 38, 39, 37), (14, 2, 21, 38), (38, 21, 20, 39), (25, 41, 31, 4), (41, 43, 30, 31), (5, 28, 40, 24), (24, 40, 41, 25), (28, 29, 42, 40), (40, 42, 43, 41), (29, 1, 9, 42), (42, 9, 8, 43), (19, 45, 27, 6), (45, 47, 26, 27), (7, 22, 44, 18), (18, 44, 45, 19), (22, 23, 46, 44), (44, 46, 47, 45), (23, 5, 24, 46), (46, 24, 25, 47), (13, 49, 21, 2), (49, 51, 20, 21), (3, 16, 48, 12), (12, 48, 49, 13), (16, 17, 50, 48), (48, 50, 51, 49), (17, 7, 18, 50), (50, 18, 19, 51), (8, 53, 15, 0), (53, 55, 14, 15), (1, 10, 52, 9), (9, 52, 53, 8), (10, 11, 54, 52), (52, 54, 55, 53), (11, 3, 12, 54), (54, 12, 13, 55)])
me_cube_007.use_remesh_preserve_volume = False
me_cube_007.use_remesh_preserve_attributes = False
me_cube_007.use_mirror_vertex_groups = False
me_cube_007.update()
me_cube_006 = bpy.data.meshes.new('Cube.006')
me_cube_006.from_pydata([(-0.7181, -0.6383, -0.6383), (-0.7181, -0.6384, 0.5766), (-0.7181, 0.6383, -0.6383), (-0.7181, 0.6383, 0.6383), (0.5586, -0.6383, -0.6383), (0.657, -0.7514, 0.5154), (0.5586, 0.6383, -0.6383), (0.8455, 0.6383, 0.6383), (-0.7818, -1.049, -0.2642), (-0.7818, -0.7021, 0.2555), (-0.7818, 0.1693, 0.513), (-0.7818, 0.2642, 0.6705), (-0.7818, 0.702, 0.2642), (-0.7818, 0.9401, -0.2642), (-1.217, 0.2642, -0.702), (-0.7818, -0.2642, -0.702), (-0.344, 1.061, 0.702), (0.1845, 0.8022, 0.702), (0.6223, 0.702, 0.2642), (0.6223, 0.702, -0.2642), (0.1845, 0.702, -0.702), (-0.344, 0.702, -0.702), (0.6593, 0.2642, 0.702), (0.7361, -0.2711, 0.6946), (0.7648, -0.8394, 0.1148), (0.6728, -0.7631, -0.3307), (0.6223, -0.2642, -0.702), (0.6223, 0.2642, -0.702), (0.2305, -0.9069, 0.4479), (-0.324, -0.7927, 0.518), (-0.344, -0.702, -0.702), (0.1845, -0.7021, -0.7021), (0.2041, -0.3106, 0.7637), (-0.305, -0.3195, 1.071), (0.1943, 0.274, 0.8487), (-0.3538, 0.274, 0.9998), (-0.3538, -0.274, -0.8684), (0.1943, -0.274, -0.8684), (-0.3538, 0.274, -0.8684), (0.1943, 0.274, -0.8684), (0.2707, -1.208, -0.09488), (0.2262, -1.014, -0.432), (-0.322, -1.013, 0.1067), (-0.3443, -0.9117, -0.3211), (0.8874, 0.274, 0.274), (0.817, 0.274, -0.274), (1.183, -0.274, 0.274), (0.8874, -0.274, -0.274), (-0.3538, 1.283, 0.274), (-0.3538, 0.8684, -0.274), (0.1943, 1.429, 0.274), (0.1943, 1.256, -0.274), (-0.9481, -0.2194, 0.2636), (-0.9481, -0.274, -0.274), (-0.9481, 0.274, 0.274), (-1.294, 0.274, -0.274)], [], [(55, 13, 2, 14), (51, 19, 6, 20), (47, 25, 4, 26), (43, 8, 0, 30), (39, 20, 6, 27), (35, 16, 3, 11), (29, 33, 10, 1), (33, 35, 11, 10), (5, 23, 32, 28), (28, 32, 33, 29), (23, 22, 34, 32), (32, 34, 35, 33), (22, 7, 17, 34), (34, 17, 16, 35), (31, 37, 26, 4), (37, 39, 27, 26), (0, 15, 36, 30), (30, 36, 37, 31), (15, 14, 38, 36), (36, 38, 39, 37), (14, 2, 21, 38), (38, 21, 20, 39), (25, 41, 31, 4), (41, 43, 30, 31), (5, 28, 40, 24), (24, 40, 41, 25), (28, 29, 42, 40), (40, 42, 43, 41), (29, 1, 9, 42), (42, 9, 8, 43), (19, 45, 27, 6), (45, 47, 26, 27), (7, 22, 44, 18), (18, 44, 45, 19), (22, 23, 46, 44), (44, 46, 47, 45), (23, 5, 24, 46), (46, 24, 25, 47), (13, 49, 21, 2), (49, 51, 20, 21), (3, 16, 48, 12), (12, 48, 49, 13), (16, 17, 50, 48), (48, 50, 51, 49), (17, 7, 18, 50), (50, 18, 19, 51), (8, 53, 15, 0), (53, 55, 14, 15), (1, 10, 52, 9), (9, 52, 53, 8), (10, 11, 54, 52), (52, 54, 55, 53), (11, 3, 12, 54), (54, 12, 13, 55)])
me_cube_006.use_remesh_preserve_volume = False
me_cube_006.use_remesh_preserve_attributes = False
me_cube_006.use_mirror_vertex_groups = False
me_cube_006.update()
me_cube_005 = bpy.data.meshes.new('Cube.005')
me_cube_005.from_pydata([(0.1677, 1.647, -0.1731), (0.1429, -1.708, -0.1502), (-0.173, -1.69, -0.1731), (-0.173, 1.647, -0.1731), (0.09433, 1.67, 0.05619), (0.1677, -1.69, 0.1676), (-0.173, -1.69, 0.09382), (-0.09006, 1.684, 0.1151), (0.2419, 0.8433, -0.1856), (0.2419, 0.2202, -0.1856), (0.1769, -0.8967, -0.1809), (-0.1808, -0.8967, -0.1809), (-0.1808, 0.1155, -0.1809), (-0.1808, 0.7862, -0.1809), (0.1088, 0.6916, 0.08104), (0.1309, 0.2202, 0.08744), (0.1095, -0.8967, 0.1768), (-0.1808, -0.8967, 0.1127), (-0.1399, 0.1155, 0.07498), (-0.1138, 0.8711, 0.1179), (-0.01179, 1.696, -0.1809), (-0.01179, -1.728, -0.1809), (0.001739, 1.697, 0.1723), (-0.01179, -1.728, 0.1768), (0.00029, 0.7282, 0.1632), (0.01792, 0.1791, 0.1405), (-0.06579, -0.8967, 0.2877), (-0.01179, 0.7862, -0.2044), (-0.01179, 0.1155, -0.2044), (-0.01179, -0.8967, -0.2044), (0.1769, 1.696, -0.03788), (0.1769, -1.652, 0.03297), (-0.2419, -1.728, -0.01243), (-0.1808, 1.576, -0.01243), (-0.2902, -0.8967, -0.01243), (-0.2044, 0.1155, -0.01243), (-0.2044, 0.7862, -0.01243), (0.1761, 0.8774, -0.001194), (0.2788, 0.1921, -0.01243), (0.2044, -0.8967, -0.01243), (-0.1769, 1.219, -0.177), (-0.01179, -1.842, -0.01243), (0.2513, 0.5346, -0.2044), (-0.1808, 0.4342, -0.1809), (0.2513, 0.6511, 0.1242), (-0.1273, 0.385, 0.127), (-0.01179, 0.4342, -0.2044), (-0.01179, 0.4342, 0.1539), (-0.2044, 0.4342, -0.01243), (0.7253, 1.137, -0.1809), (0.7005, 0.938, -0.1731), (0.691, 1.096, 0.2239), (0.7005, 0.938, 0.1676), (0.7253, 1.342, -0.01243), (0.7005, 1.298, -0.1731), (0.7253, 0.9635, -0.01243), (0.6093, 1.164, 0.1173), (0.7997, 1.237, -0.01243), (0.3922, 0.5098, 0.08039), (0.403, 0.7298, -0.1601), (0.4184, 0.4997, -0.0153), (0.3922, 0.5098, -0.1478), (0.403, 0.7951, 0.103), (0.3721, 0.9088, 0.06572), (0.4184, 0.9894, -0.0153), (0.3922, 0.9386, -0.1478), (-0.006644, 2.37, -0.1055), (-0.09623, 2.342, -0.1011), (0.09824, 2.37, -0.02597), (0.05235, 2.355, 0.02632), (-0.1339, 2.37, -0.01183), (-0.06485, 2.363, 0.05905), (-0.006644, 2.37, 0.09335), (0.09314, 2.342, -0.1011), (-0.006644, 2.451, -0.01183), (-0.1259, 1.152, 0.02858), (0.2046, 1.248, -0.1793), (0.1015, 1.184, 0.08722), (-0.01179, 1.244, -0.1926), (-0.005787, 1.215, 0.05722), (0.1765, 1.289, -0.01965), (-0.1925, 1.244, -0.01243), (0.147, 2.007, 0.04152), (0.1383, 2.027, -0.03203), (-0.1353, 1.989, -0.1377), (-0.1377, 2.041, -0.02871), (-0.009263, 2.027, 0.1053), (-0.1332, 2.018, 0.08755), (-0.009263, 2.027, -0.1439), (0.1311, 1.989, -0.1377), (0.2085, -0.3539, -0.1832), (-0.1808, -0.4048, -0.1809), (0.185, -0.3539, 0.1334), (-0.1883, -0.4048, 0.09437), (-0.01179, -0.4048, -0.2044), (0.002648, -0.4746, 0.265), (0.2406, -0.3676, -0.01243), (-0.2342, -0.4048, -0.01243)], [], [(29, 21, 2, 11), (26, 17, 6, 23), (39, 16, 5, 31), (41, 23, 6, 32), (81, 75, 7, 33), (85, 87, 71, 70), (32, 6, 17, 34), (97, 93, 18, 35), (48, 45, 19, 36), (80, 77, 14, 37), (63, 62, 51, 56), (96, 92, 16, 39), (79, 75, 19, 24), (47, 45, 18, 25), (95, 93, 17, 26), (78, 27, 13, 40), (46, 28, 12, 43), (94, 29, 11, 91), (90, 10, 29, 94), (42, 9, 28, 46), (76, 8, 27, 78), (92, 95, 26, 16), (44, 47, 25, 15), (77, 79, 24, 14), (87, 86, 72, 71), (31, 5, 23, 41), (16, 26, 23, 5), (10, 1, 21, 29), (1, 31, 41, 21), (82, 83, 68, 69), (90, 96, 39, 10), (58, 60, 55, 52), (76, 80, 37, 8), (43, 48, 36, 13), (91, 97, 35, 12), (2, 32, 34, 11), (84, 85, 70, 67), (40, 81, 33, 3), (21, 41, 32, 2), (10, 39, 31, 1), (12, 35, 48, 43), (61, 59, 49, 50), (14, 24, 47, 44), (8, 42, 46, 27), (27, 46, 43, 13), (24, 19, 45, 47), (60, 61, 50, 55), (35, 18, 45, 48), (57, 51, 52, 55), (49, 57, 55, 50), (54, 53, 57, 49), (53, 56, 51, 57), (65, 64, 53, 54), (59, 65, 54, 49), (64, 63, 56, 53), (62, 58, 52, 51), (44, 15, 58, 62), (37, 14, 63, 64), (42, 8, 65, 59), (8, 37, 64, 65), (38, 9, 61, 60), (9, 42, 59, 61), (15, 38, 60, 58), (14, 44, 62, 63), (74, 66, 67, 70), (68, 73, 66, 74), (69, 68, 74, 72), (72, 74, 70, 71), (86, 82, 69, 72), (89, 88, 66, 73), (83, 89, 73, 68), (88, 84, 67, 66), (13, 36, 81, 40), (0, 30, 80, 76), (4, 22, 79, 77), (0, 76, 78, 20), (20, 78, 40, 3), (22, 7, 75, 79), (30, 4, 77, 80), (36, 19, 75, 81), (20, 3, 84, 88), (30, 0, 89, 83), (0, 20, 88, 89), (22, 4, 82, 86), (3, 33, 85, 84), (4, 30, 83, 82), (7, 22, 86, 87), (33, 7, 87, 85), (11, 34, 97, 91), (9, 38, 96, 90), (15, 25, 95, 92), (9, 90, 94, 28), (28, 94, 91, 12), (25, 18, 93, 95), (38, 15, 92, 96), (34, 17, 93, 97)])
me_cube_005.materials.append(mat_material)
me_cube_005.use_remesh_preserve_volume = False
me_cube_005.use_remesh_preserve_attributes = False
me_cube_005.use_mirror_vertex_groups = False
me_cube_005.update()
me_cube_004 = bpy.data.meshes.new('Cube.004')
me_cube_004.from_pydata([(0.1337, 1.65, -0.1443), (0.2267, -1.703, -0.2264), (-0.2567, -1.676, -0.2614), (-0.1387, 1.65, -0.1443), (0.07504, 1.669, 0.03907), (0.2646, -1.676, 0.2598), (-0.2567, -1.676, 0.147), (-0.07238, 1.68, 0.08614), (0.2419, 0.8433, -0.1856), (0.2419, 0.2202, -0.1856), (0.1769, -0.8967, -0.1809), (-0.1808, -0.8967, -0.1809), (-0.1808, 0.1155, -0.1809), (-0.1808, 0.7862, -0.1809), (0.1088, 0.6916, 0.08104), (0.1309, 0.2202, 0.08744), (0.1095, -0.8967, 0.1768), (-0.1808, -0.8967, 0.1127), (-0.1399, 0.1155, 0.07498), (-0.1138, 0.8711, 0.1179), (-0.009804, 1.689, -0.1505), (-0.01005, -1.734, -0.2734), (0.001015, 1.69, 0.1319), (-0.01006, -1.734, 0.2739), (0.00029, 0.7282, 0.1632), (0.01792, 0.1791, 0.1405), (0.003507, -0.8967, 0.2877), (-0.01179, 0.7862, -0.2044), (-0.01179, 0.1155, -0.2044), (-0.01179, -0.8967, -0.2044), (0.1411, 1.689, -0.03615), (0.2786, -1.617, 0.05385), (-0.3621, -1.734, -0.01561), (-0.145, 1.593, -0.0158), (-0.3235, -0.9386, 0.003712), (-0.2579, 0.1155, -0.01243), (-0.2132, 0.8505, -0.04165), (0.1761, 0.8774, -0.001194), (0.2788, 0.1921, -0.01243), (0.2044, -0.8967, -0.01243), (-0.1769, 1.219, -0.177), (-0.01005, -1.909, -0.01561), (0.2513, 0.5346, -0.2044), (-0.1808, 0.4342, -0.1809), (0.1153, 0.4417, 0.1242), (-0.1273, 0.385, 0.127), (-0.01179, 0.4342, -0.2044), (-0.01179, 0.4342, 0.1539), (-0.2044, 0.4342, -0.01243), (0.215, 0.6181, -0.005446), (-0.006644, 2.37, -0.1055), (-0.09623, 2.342, -0.1011), (0.09824, 2.37, -0.02597), (0.05235, 2.355, 0.02632), (-0.1339, 2.37, -0.01183), (-0.06485, 2.363, 0.05905), (-0.006644, 2.37, 0.09335), (0.09314, 2.342, -0.1011), (-0.006644, 2.451, -0.01183), (-0.1259, 1.152, 0.02858), (0.2046, 1.248, -0.1793), (0.1015, 1.184, 0.08722), (-0.01179, 1.244, -0.1926), (-0.005787, 1.215, 0.05722), (0.1765, 1.289, -0.01965), (-0.1925, 1.244, -0.01243), (0.1016, 2.011, 0.02278), (0.09553, 2.025, -0.02821), (-0.0941, 1.998, -0.1015), (-0.09582, 2.034, -0.02591), (-0.006742, 2.046, 0.1288), (-0.09265, 2.018, 0.05469), (-0.006742, 2.025, -0.1057), (0.09056, 1.998, -0.1015), (0.2085, -0.3539, -0.1832), (-0.1808, -0.4048, -0.1809), (0.185, -0.3539, 0.1334), (-0.1463, -0.4048, 0.09437), (-0.01179, -0.4048, -0.2044), (0.002648, -0.4746, 0.265), (0.2406, -0.3676, -0.01243), (-0.2984, -0.4048, -0.01243)], [], [(29, 21, 2, 11), (26, 17, 6, 23), (39, 16, 5, 31), (41, 23, 6, 32), (65, 59, 7, 33), (69, 71, 55, 54), (32, 6, 17, 34), (81, 77, 18, 35), (48, 45, 19, 36), (64, 61, 14, 37), (80, 76, 16, 39), (63, 59, 19, 24), (47, 45, 18, 25), (79, 77, 17, 26), (62, 27, 13, 40), (46, 28, 12, 43), (78, 29, 11, 75), (74, 10, 29, 78), (42, 9, 28, 46), (60, 8, 27, 62), (76, 79, 26, 16), (44, 47, 25, 15), (61, 63, 24, 14), (71, 70, 56, 55), (31, 5, 23, 41), (16, 26, 23, 5), (10, 1, 21, 29), (1, 31, 41, 21), (66, 67, 52, 53), (74, 80, 39, 10), (60, 64, 37, 8), (43, 48, 36, 13), (75, 81, 35, 12), (2, 32, 34, 11), (68, 69, 54, 51), (40, 65, 33, 3), (21, 41, 32, 2), (10, 39, 31, 1), (12, 35, 48, 43), (14, 24, 47, 44), (8, 42, 46, 27), (27, 46, 43, 13), (24, 19, 45, 47), (35, 18, 45, 48), (42, 8, 37, 49), (15, 38, 49, 44), (37, 14, 44, 49), (9, 42, 49, 38), (58, 50, 51, 54), (52, 57, 50, 58), (53, 52, 58, 56), (56, 58, 54, 55), (70, 66, 53, 56), (73, 72, 50, 57), (67, 73, 57, 52), (72, 68, 51, 50), (13, 36, 65, 40), (0, 30, 64, 60), (4, 22, 63, 61), (0, 60, 62, 20), (20, 62, 40, 3), (22, 7, 59, 63), (30, 4, 61, 64), (36, 19, 59, 65), (20, 3, 68, 72), (30, 0, 73, 67), (0, 20, 72, 73), (22, 4, 66, 70), (3, 33, 69, 68), (4, 30, 67, 66), (7, 22, 70, 71), (33, 7, 71, 69), (11, 34, 81, 75), (9, 38, 80, 74), (15, 25, 79, 76), (9, 74, 78, 28), (28, 78, 75, 12), (25, 18, 77, 79), (38, 15, 76, 80), (34, 17, 77, 81)])
me_cube_004.materials.append(mat_material)
me_cube_004.use_remesh_preserve_volume = False
me_cube_004.use_remesh_preserve_attributes = False
me_cube_004.use_mirror_vertex_groups = False
me_cube_004.update()
me_cube_003 = bpy.data.meshes.new('Cube.003')
me_cube_003.from_pydata([(0.09821, 1.772, -0.1615), (0.2219, -0.9025, -0.2256), (-0.2362, -0.8754, -0.2647), (-0.1978, 1.771, -0.163), (0.04352, 1.778, 0.07221), (0.2524, -0.8769, 0.2258), (-0.2423, -0.8762, 0.1426), (-0.1528, 1.784, 0.1085), (0.1074, 1.13, -0.2325), (0.07065, 0.6353, -0.2518), (0.1675, -0.2417, -0.2194), (-0.1792, -0.24, -0.2271), (-0.2743, 0.5554, -0.2841), (-0.2681, 1.082, -0.2766), (-0.04217, 1.012, 0.03946), (-0.03658, 0.6374, 0.0411), (0.1195, -0.2404, 0.1304), (-0.1879, -0.2399, 0.0884), (-0.2647, 0.5551, 0.009362), (-0.2308, 1.156, 0.06463), (-0.05418, 1.799, -0.1858), (-0.00304, -0.9357, -0.2764), (-0.05136, 1.791, 0.1626), (-0.009862, -0.9369, 0.2507), (-0.1373, 1.04, 0.1086), (-0.1365, 0.6042, 0.08353), (-0.01098, -0.2401, 0.2349), (-0.1208, 1.082, -0.3016), (-0.1356, 0.5528, -0.3046), (-0.0177, -0.2408, -0.2549), (0.1169, 1.799, -0.01676), (0.2786, -0.8307, 0.02859), (-0.3399, -0.9349, -0.01979), (-0.2268, 1.722, -0.003461), (-0.3179, -0.2714, -0.02583), (-0.3525, 0.5568, -0.09799), (-0.314, 1.134, -0.1095), (0.04618, 1.156, -0.0291), (0.09652, 0.6146, -0.05071), (0.2061, -0.2416, -0.04497), (-0.2412, 1.427, -0.2259), (-0.004544, -1.103, -0.01852), (0.08612, 0.8867, -0.2656), (-0.2806, 0.8053, -0.294), (-0.05133, 0.8113, 0.06887), (-0.2632, 0.7635, 0.04615), (-0.1398, 0.8039, -0.3162), (-0.1604, 0.8023, 0.08915), (-0.3268, 0.8062, -0.1116), (0.04865, 0.9544, -0.04334), (-0.00712, 2.36, -0.1413), (-0.116, 2.325, -0.1305), (0.1302, 2.358, -0.02316), (0.08583, 2.336, 0.05237), (-0.1641, 2.355, -0.01077), (-0.09602, 2.346, 0.08306), (-0.003661, 2.356, 0.1261), (0.1115, 2.325, -0.1275), (-0.002583, 2.455, -0.01026), (-0.2168, 1.375, 0.02315), (0.1265, 1.451, -0.202), (0.009945, 1.397, 0.08564), (-0.08125, 1.445, -0.2481), (-0.09825, 1.42, 0.06844), (0.1041, 1.483, -0.01186), (-0.2764, 1.446, -0.03234), (0.1045, 2.047, 0.04864), (0.1111, 2.059, -0.01582), (-0.1397, 2.041, -0.129), (-0.1595, 2.064, -0.01628), (-0.02433, 2.077, 0.1605), (-0.147, 2.053, 0.07743), (-0.02746, 2.059, -0.1505), (0.08951, 2.042, -0.1293), (0.1061, 0.1811, -0.2293), (-0.229, 0.1445, -0.2474), (0.08714, 0.1861, 0.09501), (-0.2159, 0.1482, 0.05521), (-0.08321, 0.1436, -0.2706), (-0.06192, 0.09385, 0.2108), (0.1445, 0.1701, -0.04322), (-0.3376, 0.147, -0.06024)], [], [(29, 21, 2, 11), (26, 17, 6, 23), (39, 16, 5, 31), (41, 23, 6, 32), (65, 59, 7, 33), (69, 71, 55, 54), (32, 6, 17, 34), (81, 77, 18, 35), (48, 45, 19, 36), (64, 61, 14, 37), (80, 76, 16, 39), (63, 59, 19, 24), (47, 45, 18, 25), (79, 77, 17, 26), (62, 27, 13, 40), (46, 28, 12, 43), (78, 29, 11, 75), (74, 10, 29, 78), (42, 9, 28, 46), (60, 8, 27, 62), (76, 79, 26, 16), (44, 47, 25, 15), (61, 63, 24, 14), (71, 70, 56, 55), (31, 5, 23, 41), (16, 26, 23, 5), (10, 1, 21, 29), (1, 31, 41, 21), (66, 67, 52, 53), (74, 80, 39, 10), (60, 64, 37, 8), (43, 48, 36, 13), (75, 81, 35, 12), (2, 32, 34, 11), (68, 69, 54, 51), (40, 65, 33, 3), (21, 41, 32, 2), (10, 39, 31, 1), (12, 35, 48, 43), (14, 24, 47, 44), (8, 42, 46, 27), (27, 46, 43, 13), (24, 19, 45, 47), (35, 18, 45, 48), (42, 8, 37, 49), (15, 38, 49, 44), (37, 14, 44, 49), (9, 42, 49, 38), (58, 50, 51, 54), (52, 57, 50, 58), (53, 52, 58, 56), (56, 58, 54, 55), (70, 66, 53, 56), (73, 72, 50, 57), (67, 73, 57, 52), (72, 68, 51, 50), (13, 36, 65, 40), (0, 30, 64, 60), (4, 22, 63, 61), (0, 60, 62, 20), (20, 62, 40, 3), (22, 7, 59, 63), (30, 4, 61, 64), (36, 19, 59, 65), (20, 3, 68, 72), (30, 0, 73, 67), (0, 20, 72, 73), (22, 4, 66, 70), (3, 33, 69, 68), (4, 30, 67, 66), (7, 22, 70, 71), (33, 7, 71, 69), (11, 34, 81, 75), (9, 38, 80, 74), (15, 25, 79, 76), (9, 74, 78, 28), (28, 78, 75, 12), (25, 18, 77, 79), (38, 15, 76, 80), (34, 17, 77, 81)])
me_cube_003.materials.append(mat_material)
me_cube_003.use_remesh_preserve_volume = False
me_cube_003.use_remesh_preserve_attributes = False
me_cube_003.use_mirror_vertex_groups = False
me_cube_003.update()
me_cube_002 = bpy.data.meshes.new('Cube.002')
me_cube_002.from_pydata([(0.1213, 2.175, -0.1661), (0.3079, -1.731, -0.2643), (-0.2754, -1.695, -0.3119), (-0.2076, 2.165, -0.1688), (0.04946, 2.194, 0.07721), (0.3546, -1.699, 0.3111), (-0.2799, -1.698, 0.1867), (-0.15, 2.197, 0.1296), (0.1273, 1.238, -0.2811), (0.08004, 0.5041, -0.2998), (0.2262, -0.7899, -0.2483), (-0.1899, -0.78, -0.2522), (-0.3252, 0.3937, -0.3405), (-0.3148, 1.155, -0.3312), (-0.06862, 1.064, 0.02307), (-0.06265, 0.5027, 0.02726), (0.1581, -0.7924, 0.1662), (-0.1972, -0.7839, 0.104), (-0.3081, 0.3876, -0.01016), (-0.2628, 1.269, 0.06701), (-0.05029, 2.21, -0.1776), (0.0198, -1.767, -0.3238), (-0.04578, 2.212, 0.1941), (0.01571, -1.772, 0.3351), (-0.1679, 1.101, 0.1145), (-0.1628, 0.4583, 0.07788), (0.01682, -0.7873, 0.3006), (-0.1514, 1.157, -0.3479), (-0.1717, 0.3884, -0.3519), (-0.001978, -0.7833, -0.2789), (0.1322, 2.221, -0.009363), (0.375, -1.627, 0.06369), (-0.4096, -1.769, -0.004487), (-0.233, 2.097, 0.01267), (-0.3662, -0.8279, -0.01587), (-0.4172, 0.3927, -0.1214), (-0.3607, 1.234, -0.1371), (0.03235, 1.281, -0.04283), (0.1036, 0.4683, -0.065), (0.2637, -0.7944, -0.04191), (-0.2737, 1.658, -0.2593), (0.02013, -1.984, -0.002567), (0.1005, 0.8753, -0.323), (-0.3334, 0.7551, -0.3559), (-0.07915, 0.767, 0.06462), (-0.3079, 0.6964, 0.042), (-0.1782, 0.7531, -0.369), (-0.1984, 0.757, 0.08622), (-0.3795, 0.7554, -0.1404), (0.03523, 0.9765, -0.06338), (0.01927, 3.004, -0.1261), (-0.09588, 2.966, -0.1193), (0.1626, 3.005, -0.00775), (0.1076, 2.983, 0.06032), (-0.1527, 2.998, 0.009177), (-0.06944, 2.992, 0.1013), (0.02021, 3.001, 0.1525), (0.1475, 2.97, -0.1155), (0.02467, 3.116, 0.009927), (-0.2405, 1.594, 0.007104), (0.1579, 1.706, -0.2322), (0.006913, 1.636, 0.09229), (-0.09316, 1.689, -0.2695), (-0.1105, 1.665, 0.05532), (0.1157, 1.76, -0.01207), (-0.3061, 1.692, -0.03167), (0.1298, 2.586, 0.05154), (0.1229, 2.602, 0.00114), (-0.1251, 2.566, -0.1147), (-0.1338, 2.6, 0.0004419), (-0.0108, 2.624, 0.1914), (-0.1356, 2.584, 0.08988), (-0.01079, 2.596, -0.1252), (0.111, 2.574, -0.1157), (0.1347, -0.168, -0.2639), (-0.26, -0.2086, -0.2852), (0.1126, -0.1679, 0.113), (-0.2377, -0.2133, 0.05582), (-0.09552, -0.215, -0.3018), (-0.05469, -0.3001, 0.2657), (0.1735, -0.1893, -0.04575), (-0.3955, -0.208, -0.06714)], [], [(29, 21, 2, 11), (26, 17, 6, 23), (39, 16, 5, 31), (41, 23, 6, 32), (65, 59, 7, 33), (69, 71, 55, 54), (32, 6, 17, 34), (81, 77, 18, 35), (48, 45, 19, 36), (64, 61, 14, 37), (80, 76, 16, 39), (63, 59, 19, 24), (47, 45, 18, 25), (79, 77, 17, 26), (62, 27, 13, 40), (46, 28, 12, 43), (78, 29, 11, 75), (74, 10, 29, 78), (42, 9, 28, 46), (60, 8, 27, 62), (76, 79, 26, 16), (44, 47, 25, 15), (61, 63, 24, 14), (71, 70, 56, 55), (31, 5, 23, 41), (16, 26, 23, 5), (10, 1, 21, 29), (1, 31, 41, 21), (66, 67, 52, 53), (74, 80, 39, 10), (60, 64, 37, 8), (43, 48, 36, 13), (75, 81, 35, 12), (2, 32, 34, 11), (68, 69, 54, 51), (40, 65, 33, 3), (21, 41, 32, 2), (10, 39, 31, 1), (12, 35, 48, 43), (14, 24, 47, 44), (8, 42, 46, 27), (27, 46, 43, 13), (24, 19, 45, 47), (35, 18, 45, 48), (42, 8, 37, 49), (15, 38, 49, 44), (37, 14, 44, 49), (9, 42, 49, 38), (58, 50, 51, 54), (52, 57, 50, 58), (53, 52, 58, 56), (56, 58, 54, 55), (70, 66, 53, 56), (73, 72, 50, 57), (67, 73, 57, 52), (72, 68, 51, 50), (13, 36, 65, 40), (0, 30, 64, 60), (4, 22, 63, 61), (0, 60, 62, 20), (20, 62, 40, 3), (22, 7, 59, 63), (30, 4, 61, 64), (36, 19, 59, 65), (20, 3, 68, 72), (30, 0, 73, 67), (0, 20, 72, 73), (22, 4, 66, 70), (3, 33, 69, 68), (4, 30, 67, 66), (7, 22, 70, 71), (33, 7, 71, 69), (11, 34, 81, 75), (9, 38, 80, 74), (15, 25, 79, 76), (9, 74, 78, 28), (28, 78, 75, 12), (25, 18, 77, 79), (38, 15, 76, 80), (34, 17, 77, 81)])
me_cube_002.materials.append(mat_material)
me_cube_002.use_remesh_preserve_volume = False
me_cube_002.use_remesh_preserve_attributes = False
me_cube_002.use_mirror_vertex_groups = False
me_cube_002.update()
me_cube_001 = bpy.data.meshes.new('Cube.001')
me_cube_001.from_pydata([(0.1337, 1.65, -0.1443), (0.2267, -1.703, -0.2264), (-0.2567, -1.676, -0.2614), (-0.1387, 1.65, -0.1443), (0.07504, 1.669, 0.03907), (0.2646, -1.676, 0.2598), (-0.2567, -1.676, 0.147), (-0.07238, 1.68, 0.08614), (0.2419, 0.8433, -0.1856), (0.2419, 0.2202, -0.1856), (0.1769, -0.8967, -0.1809), (-0.1808, -0.8967, -0.1809), (-0.1808, 0.1155, -0.1809), (-0.1808, 0.7862, -0.1809), (0.1088, 0.6916, 0.08104), (0.1309, 0.2202, 0.08744), (0.1095, -0.8967, 0.1768), (-0.1808, -0.8967, 0.1127), (-0.1399, 0.1155, 0.07498), (-0.1138, 0.8711, 0.1179), (-0.009804, 1.689, -0.1505), (-0.01005, -1.734, -0.2734), (0.001015, 1.69, 0.1319), (-0.01006, -1.734, 0.2739), (0.00029, 0.7282, 0.1632), (0.01792, 0.1791, 0.1405), (0.003507, -0.8967, 0.2877), (-0.01179, 0.7862, -0.2044), (-0.01179, 0.1155, -0.2044), (-0.01179, -0.8967, -0.2044), (0.1411, 1.689, -0.03615), (0.2786, -1.617, 0.05385), (-0.3621, -1.734, -0.01561), (-0.145, 1.593, -0.0158), (-0.3235, -0.9386, 0.003712), (-0.2579, 0.1155, -0.01243), (-0.2132, 0.8505, -0.04165), (0.1761, 0.8774, -0.001194), (0.2788, 0.1921, -0.01243), (0.2044, -0.8967, -0.01243), (-0.1769, 1.219, -0.177), (-0.01005, -1.909, -0.01561), (0.2513, 0.5346, -0.2044), (-0.1808, 0.4342, -0.1809), (0.1153, 0.4417, 0.1242), (-0.1273, 0.385, 0.127), (-0.01179, 0.4342, -0.2044), (-0.01179, 0.4342, 0.1539), (-0.2044, 0.4342, -0.01243), (0.215, 0.6181, -0.005446), (-0.006644, 2.37, -0.1055), (-0.09623, 2.342, -0.1011), (0.09824, 2.37, -0.02597), (0.05235, 2.355, 0.02632), (-0.1339, 2.37, -0.01183), (-0.06485, 2.363, 0.05905), (-0.006644, 2.37, 0.09335), (0.09314, 2.342, -0.1011), (-0.006644, 2.451, -0.01183), (-0.1259, 1.152, 0.02858), (0.2046, 1.248, -0.1793), (0.1015, 1.184, 0.08722), (-0.01179, 1.244, -0.1926), (-0.005787, 1.215, 0.05722), (0.1765, 1.289, -0.01965), (-0.1925, 1.244, -0.01243), (0.1016, 2.011, 0.02278), (0.09553, 2.025, -0.02821), (-0.0941, 1.998, -0.1015), (-0.09582, 2.034, -0.02591), (-0.006742, 2.046, 0.1288), (-0.09265, 2.018, 0.05469), (-0.006742, 2.025, -0.1057), (0.09056, 1.998, -0.1015), (0.2085, -0.3539, -0.1832), (-0.1808, -0.4048, -0.1809), (0.185, -0.3539, 0.1334), (-0.1463, -0.4048, 0.09437), (-0.01179, -0.4048, -0.2044), (0.002648, -0.4746, 0.265), (0.2406, -0.3676, -0.01243), (-0.2984, -0.4048, -0.01243)], [], [(29, 21, 2, 11), (26, 17, 6, 23), (39, 16, 5, 31), (41, 23, 6, 32), (65, 59, 7, 33), (69, 71, 55, 54), (32, 6, 17, 34), (81, 77, 18, 35), (48, 45, 19, 36), (64, 61, 14, 37), (80, 76, 16, 39), (63, 59, 19, 24), (47, 45, 18, 25), (79, 77, 17, 26), (62, 27, 13, 40), (46, 28, 12, 43), (78, 29, 11, 75), (74, 10, 29, 78), (42, 9, 28, 46), (60, 8, 27, 62), (76, 79, 26, 16), (44, 47, 25, 15), (61, 63, 24, 14), (71, 70, 56, 55), (31, 5, 23, 41), (16, 26, 23, 5), (10, 1, 21, 29), (1, 31, 41, 21), (66, 67, 52, 53), (74, 80, 39, 10), (60, 64, 37, 8), (43, 48, 36, 13), (75, 81, 35, 12), (2, 32, 34, 11), (68, 69, 54, 51), (40, 65, 33, 3), (21, 41, 32, 2), (10, 39, 31, 1), (12, 35, 48, 43), (14, 24, 47, 44), (8, 42, 46, 27), (27, 46, 43, 13), (24, 19, 45, 47), (35, 18, 45, 48), (42, 8, 37, 49), (15, 38, 49, 44), (37, 14, 44, 49), (9, 42, 49, 38), (58, 50, 51, 54), (52, 57, 50, 58), (53, 52, 58, 56), (56, 58, 54, 55), (70, 66, 53, 56), (73, 72, 50, 57), (67, 73, 57, 52), (72, 68, 51, 50), (13, 36, 65, 40), (0, 30, 64, 60), (4, 22, 63, 61), (0, 60, 62, 20), (20, 62, 40, 3), (22, 7, 59, 63), (30, 4, 61, 64), (36, 19, 59, 65), (20, 3, 68, 72), (30, 0, 73, 67), (0, 20, 72, 73), (22, 4, 66, 70), (3, 33, 69, 68), (4, 30, 67, 66), (7, 22, 70, 71), (33, 7, 71, 69), (11, 34, 81, 75), (9, 38, 80, 74), (15, 25, 79, 76), (9, 74, 78, 28), (28, 78, 75, 12), (25, 18, 77, 79), (38, 15, 76, 80), (34, 17, 77, 81)])
me_cube_001.materials.append(mat_material)
me_cube_001.use_remesh_preserve_volume = False
me_cube_001.use_remesh_preserve_attributes = False
me_cube_001.use_mirror_vertex_groups = False
me_cube_001.update()
me_cube = bpy.data.meshes.new('Cube')
me_cube.from_pydata([(0.1677, 1.647, -0.1731), (0.1429, -1.708, -0.1502), (-0.173, -1.69, -0.1731), (-0.173, 1.647, -0.1731), (0.09433, 1.67, 0.05619), (0.1677, -1.69, 0.1676), (-0.173, -1.69, 0.09382), (-0.09006, 1.684, 0.1151), (0.2419, 0.8433, -0.1856), (0.2419, 0.2202, -0.1856), (0.1769, -0.8967, -0.1809), (-0.1808, -0.8967, -0.1809), (-0.1808, 0.1155, -0.1809), (-0.1808, 0.7862, -0.1809), (0.1088, 0.6916, 0.08104), (0.1309, 0.2202, 0.08744), (0.1095, -0.8967, 0.1768), (-0.1808, -0.8967, 0.1127), (-0.1399, 0.1155, 0.07498), (-0.1138, 0.8711, 0.1179), (-0.01179, 1.696, -0.1809), (-0.01179, -1.728, -0.1809), (0.001739, 1.697, 0.1723), (-0.01179, -1.728, 0.1768), (0.00029, 0.7282, 0.1632), (0.01792, 0.1791, 0.1405), (-0.06579, -0.8967, 0.2877), (-0.01179, 0.7862, -0.2044), (-0.01179, 0.1155, -0.2044), (-0.01179, -0.8967, -0.2044), (0.1769, 1.696, -0.03788), (0.1769, -1.652, 0.03297), (-0.2419, -1.728, -0.01243), (-0.1808, 1.576, -0.01243), (-0.2902, -0.8967, -0.01243), (-0.2044, 0.1155, -0.01243), (-0.2044, 0.7862, -0.01243), (0.1761, 0.8774, -0.001194), (0.2788, 0.1921, -0.01243), (0.2044, -0.8967, -0.01243), (-0.1769, 1.219, -0.177), (-0.01179, -1.842, -0.01243), (0.2513, 0.5346, -0.2044), (-0.1808, 0.4342, -0.1809), (0.2513, 0.6511, 0.1242), (-0.1273, 0.385, 0.127), (-0.01179, 0.4342, -0.2044), (-0.01179, 0.4342, 0.1539), (-0.2044, 0.4342, -0.01243), (0.7253, 1.137, -0.1809), (0.7005, 0.938, -0.1731), (0.691, 1.096, 0.2239), (0.7005, 0.938, 0.1676), (0.7253, 1.342, -0.01243), (0.7005, 1.298, -0.1731), (0.7253, 0.9635, -0.01243), (0.6093, 1.164, 0.1173), (0.7997, 1.237, -0.01243), (0.3922, 0.5098, 0.08039), (0.403, 0.7298, -0.1601), (0.4184, 0.4997, -0.0153), (0.3922, 0.5098, -0.1478), (0.403, 0.7951, 0.103), (0.3721, 0.9088, 0.06572), (0.4184, 0.9894, -0.0153), (0.3922, 0.9386, -0.1478), (-0.006644, 2.37, -0.1055), (-0.09623, 2.342, -0.1011), (0.09824, 2.37, -0.02597), (0.05235, 2.355, 0.02632), (-0.1339, 2.37, -0.01183), (-0.06485, 2.363, 0.05905), (-0.006644, 2.37, 0.09335), (0.09314, 2.342, -0.1011), (-0.006644, 2.451, -0.01183), (-0.1259, 1.152, 0.02858), (0.2046, 1.248, -0.1793), (0.1015, 1.184, 0.08722), (-0.01179, 1.244, -0.1926), (-0.005787, 1.215, 0.05722), (0.1765, 1.289, -0.01965), (-0.1925, 1.244, -0.01243), (0.147, 2.007, 0.04152), (0.1383, 2.027, -0.03203), (-0.1353, 1.989, -0.1377), (-0.1377, 2.041, -0.02871), (-0.009263, 2.027, 0.1053), (-0.1332, 2.018, 0.08755), (-0.009263, 2.027, -0.1439), (0.1311, 1.989, -0.1377), (0.2085, -0.3539, -0.1832), (-0.1808, -0.4048, -0.1809), (0.185, -0.3539, 0.1334), (-0.1883, -0.4048, 0.09437), (-0.01179, -0.4048, -0.2044), (0.002648, -0.4746, 0.265), (0.2406, -0.3676, -0.01243), (-0.2342, -0.4048, -0.01243)], [], [(29, 21, 2, 11), (26, 17, 6, 23), (39, 16, 5, 31), (41, 23, 6, 32), (81, 75, 7, 33), (85, 87, 71, 70), (32, 6, 17, 34), (97, 93, 18, 35), (48, 45, 19, 36), (80, 77, 14, 37), (63, 62, 51, 56), (96, 92, 16, 39), (79, 75, 19, 24), (47, 45, 18, 25), (95, 93, 17, 26), (78, 27, 13, 40), (46, 28, 12, 43), (94, 29, 11, 91), (90, 10, 29, 94), (42, 9, 28, 46), (76, 8, 27, 78), (92, 95, 26, 16), (44, 47, 25, 15), (77, 79, 24, 14), (87, 86, 72, 71), (31, 5, 23, 41), (16, 26, 23, 5), (10, 1, 21, 29), (1, 31, 41, 21), (82, 83, 68, 69), (90, 96, 39, 10), (58, 60, 55, 52), (76, 80, 37, 8), (43, 48, 36, 13), (91, 97, 35, 12), (2, 32, 34, 11), (84, 85, 70, 67), (40, 81, 33, 3), (21, 41, 32, 2), (10, 39, 31, 1), (12, 35, 48, 43), (61, 59, 49, 50), (14, 24, 47, 44), (8, 42, 46, 27), (27, 46, 43, 13), (24, 19, 45, 47), (60, 61, 50, 55), (35, 18, 45, 48), (57, 51, 52, 55), (49, 57, 55, 50), (54, 53, 57, 49), (53, 56, 51, 57), (65, 64, 53, 54), (59, 65, 54, 49), (64, 63, 56, 53), (62, 58, 52, 51), (44, 15, 58, 62), (37, 14, 63, 64), (42, 8, 65, 59), (8, 37, 64, 65), (38, 9, 61, 60), (9, 42, 59, 61), (15, 38, 60, 58), (14, 44, 62, 63), (74, 66, 67, 70), (68, 73, 66, 74), (69, 68, 74, 72), (72, 74, 70, 71), (86, 82, 69, 72), (89, 88, 66, 73), (83, 89, 73, 68), (88, 84, 67, 66), (13, 36, 81, 40), (0, 30, 80, 76), (4, 22, 79, 77), (0, 76, 78, 20), (20, 78, 40, 3), (22, 7, 75, 79), (30, 4, 77, 80), (36, 19, 75, 81), (20, 3, 84, 88), (30, 0, 89, 83), (0, 20, 88, 89), (22, 4, 82, 86), (3, 33, 85, 84), (4, 30, 83, 82), (7, 22, 86, 87), (33, 7, 87, 85), (11, 34, 97, 91), (9, 38, 96, 90), (15, 25, 95, 92), (9, 90, 94, 28), (28, 94, 91, 12), (25, 18, 93, 95), (38, 15, 92, 96), (34, 17, 93, 97)])
me_cube.materials.append(mat_material)
me_cube.use_remesh_preserve_volume = False
me_cube.use_remesh_preserve_attributes = False
me_cube.use_mirror_vertex_groups = False
me_cube.update()

# ---- objects
ob_wood_012 = bpy.data.objects.new('wood.012', me_cube_028)
ob_wood_011 = bpy.data.objects.new('wood.011', me_cube_027)
ob_wood_010 = bpy.data.objects.new('wood.010', me_cube_026)
ob_wood_009 = bpy.data.objects.new('wood.009', me_cube_025)
ob_wood_008 = bpy.data.objects.new('wood.008', me_cube_024)
ob_wood_007 = bpy.data.objects.new('wood.007', me_cube_023)
ob_wood_006 = bpy.data.objects.new('wood.006', me_cube_022)
ob_stone_012 = bpy.data.objects.new('stone.012', me_cube_020)
ob_stone_011 = bpy.data.objects.new('stone.011', me_cube_019)
ob_stone_010 = bpy.data.objects.new('stone.010', me_cube_018)
ob_stone_009 = bpy.data.objects.new('stone.009', me_cube_017)
ob_stone_008 = bpy.data.objects.new('stone.008', me_cube_015)
ob_stone_007 = bpy.data.objects.new('stone.007', me_cube_014)
ob_stone_006 = bpy.data.objects.new('stone.006', me_cube_013)
ob_stone_005 = bpy.data.objects.new('stone.005', me_cube_012)
ob_stone_004 = bpy.data.objects.new('stone.004', me_cube_010)
ob_stone_003 = bpy.data.objects.new('stone.003', me_cube_009)
ob_stone_002 = bpy.data.objects.new('stone.002', me_cube_008)
ob_stone_001 = bpy.data.objects.new('stone.001', me_cube_007)
ob_stone = bpy.data.objects.new('stone', me_cube_006)
ob_wood_005 = bpy.data.objects.new('wood.005', me_cube_005)
ob_wood_004 = bpy.data.objects.new('wood.004', me_cube_004)
ob_wood_003 = bpy.data.objects.new('wood.003', me_cube_003)
ob_wood_002 = bpy.data.objects.new('wood.002', me_cube_002)
ob_wood_001 = bpy.data.objects.new('wood.001', me_cube_001)
ob_wood = bpy.data.objects.new('wood', me_cube)

# ---- transforms, parenting, visibility, modifiers, constraints
ob_wood_012.location = (0.7428, 2.878, 1.328)
ob_wood_012.rotation_euler = (0.8191, 0.01758, -3.515)
ob_wood_012.scale = (0.8758, 0.8758, 0.8758)
ob_wood_012.lock_rotations_4d = False
ob_wood_012.empty_display_type = 'ARROWS'
ob_wood_012.lineart.crease_threshold = 0.0
ob_wood_011.location = (0.1365, 0.134, 1.351)
ob_wood_011.rotation_euler = (-5.35, 0.2371, -5.418)
ob_wood_011.scale = (0.68, 0.68, 0.68)
ob_wood_011.lock_rotations_4d = False
ob_wood_011.empty_display_type = 'ARROWS'
ob_wood_011.lineart.crease_threshold = 0.0
ob_wood_010.location = (-0.6419, 2.142, 1.362)
ob_wood_010.rotation_euler = (0.8641, -0.09413, -9.21)
ob_wood_010.scale = (0.68, 0.68, 0.68)
ob_wood_010.lock_rotations_4d = False
ob_wood_010.empty_display_type = 'ARROWS'
ob_wood_010.lineart.crease_threshold = 0.0
ob_wood_009.location = (0.9952, 1.458, 1.268)
ob_wood_009.rotation_euler = (0.7688, -0.07545, -10.81)
ob_wood_009.scale = (0.6362, 0.6362, 0.6362)
ob_wood_009.lock_rotations_4d = False
ob_wood_009.empty_display_type = 'ARROWS'
ob_wood_009.lineart.crease_threshold = 0.0
ob_wood_008.location = (-1.161, 0.5161, 1.022)
ob_wood_008.rotation_euler = (-5.185, 0.108, -13.35)
ob_wood_008.scale = (0.68, 0.68, 0.68)
ob_wood_008.lock_rotations_4d = False
ob_wood_008.empty_display_type = 'ARROWS'
ob_wood_008.lineart.crease_threshold = 0.0
ob_wood_007.location = (0.1416, 2.194, 1.334)
ob_wood_007.rotation_euler = (0.7302, 1.107e-08, -9.82)
ob_wood_007.scale = (0.68, 0.68, 0.68)
ob_wood_007.lock_rotations_4d = False
ob_wood_007.empty_display_type = 'ARROWS'
ob_wood_007.lineart.crease_threshold = 0.0
ob_wood_006.location = (-1.354, 1.436, 1.262)
ob_wood_006.rotation_euler = (-5.324, 9.299e-10, -8.186)
ob_wood_006.scale = (-0.68, 0.68, 0.68)
ob_wood_006.lock_rotations_4d = False
ob_wood_006.empty_display_type = 'ARROWS'
ob_wood_006.lineart.crease_threshold = 0.0
ob_stone_012.location = (2.722, 3.124, 0.585)
ob_stone_012.rotation_euler = (-0.04458, 0.00657, 1.518)
ob_stone_012.scale = (0.6225, 0.6225, 0.6225)
ob_stone_012.lineart.crease_threshold = 0.0
ob_stone_011.location = (-0.2148, 4.818, 0.6685)
ob_stone_011.rotation_euler = (-0.4036, -0.6383, -1.622)
ob_stone_011.scale = (0.6225, 0.6225, 0.6225)
ob_stone_011.lineart.crease_threshold = 0.0
ob_stone_010.location = (1.379, 4.492, 0.6206)
ob_stone_010.rotation_euler = (-0.5034, 0.3247, 0.1435)
ob_stone_010.scale = (0.6225, 0.6225, 0.6225)
ob_stone_010.lineart.crease_threshold = 0.0
ob_stone_009.location = (-1.429, -1.476, 0.8015)
ob_stone_009.rotation_euler = (-0.5163, 0.42, -2.968)
ob_stone_009.scale = (0.6225, 0.6225, 0.6225)
ob_stone_009.lineart.crease_threshold = 0.0
ob_stone_008.location = (-2.68, -0.8375, 0.5753)
ob_stone_008.rotation_euler = (0.04373, -0.01088, -1.526)
ob_stone_008.scale = (0.6225, 0.6225, 0.6225)
ob_stone_008.lineart.crease_threshold = 0.0
ob_stone_007.location = (-3.466, 0.3475, 0.5865)
ob_stone_007.rotation_euler = (0.04373, -0.01088, -1.526)
ob_stone_007.scale = (0.6225, 0.6225, 0.6225)
ob_stone_007.lineart.crease_threshold = 0.0
ob_stone_006.location = (-1.917, 4.863, 0.5611)
ob_stone_006.rotation_euler = (0.0, -0.0, -3.044)
ob_stone_006.scale = (0.6225, 0.6225, 0.6225)
ob_stone_006.lineart.crease_threshold = 0.0
ob_stone_005.location = (-2.878, 3.554, 0.757)
ob_stone_005.rotation_euler = (-0.9143, -1.145, -5.17)
ob_stone_005.scale = (0.6225, 0.6225, 0.6225)
ob_stone_005.lineart.crease_threshold = 0.0
ob_stone_004.location = (-3.66, 2.24, 0.6221)
ob_stone_004.rotation_euler = (-0.4872, 0.3671, -4.413)
ob_stone_004.scale = (0.6225, 0.6225, 0.6225)
ob_stone_004.lineart.crease_threshold = 0.0
ob_stone_003.location = (2.229, 0.1827, 0.6467)
ob_stone_003.rotation_euler = (-0.4872, 0.3671, -1.369)
ob_stone_003.scale = (0.6225, 0.6225, 0.6225)
ob_stone_003.lineart.crease_threshold = 0.0
ob_stone_002.location = (2.907, 1.468, 0.659)
ob_stone_002.rotation_euler = (-0.5454, -0.2787, 2.701)
ob_stone_002.scale = (0.6225, 0.6225, 0.6225)
ob_stone_002.lineart.crease_threshold = 0.0
ob_stone_001.location = (1.528, -0.9563, 0.5613)
ob_stone_001.scale = (0.6225, 0.6225, 0.6225)
ob_stone_001.lineart.crease_threshold = 0.0
ob_stone.location = (0.1796, -1.673, 0.6843)
ob_stone.rotation_euler = (0.4195, 0.6892, -3.809)
ob_stone.scale = (0.6225, 0.6225, 0.6225)
ob_stone.lineart.crease_threshold = 0.0
ob_wood_005.location = (-0.3179, -0.1289, 1.437)
ob_wood_005.rotation_euler = (-5.324, 9.299e-10, -0.2176)
ob_wood_005.scale = (-0.9361, 0.9361, 0.9361)
ob_wood_005.lock_rotations_4d = False
ob_wood_005.empty_display_type = 'ARROWS'
ob_wood_005.lineart.crease_threshold = 0.0
ob_wood_004.location = (-1.59, 1.798, 1.36)
ob_wood_004.rotation_euler = (0.7302, 1.107e-08, -1.851)
ob_wood_004.scale = (0.9361, 0.9361, 0.9361)
ob_wood_004.lock_rotations_4d = False
ob_wood_004.empty_display_type = 'ARROWS'
ob_wood_004.lineart.crease_threshold = 0.0
ob_wood_003.location = (0.9096, 0.2803, 0.93)
ob_wood_003.rotation_euler = (-5.185, 0.108, -5.384)
ob_wood_003.scale = (0.9361, 0.9361, 0.9361)
ob_wood_003.lock_rotations_4d = False
ob_wood_003.empty_display_type = 'ARROWS'
ob_wood_003.lineart.crease_threshold = 0.0
ob_wood_002.location = (-0.7177, 3.081, 1.269)
ob_wood_002.rotation_euler = (0.7688, -0.07545, -2.837)
ob_wood_002.scale = (0.8758, 0.8758, 0.8758)
ob_wood_002.lock_rotations_4d = False
ob_wood_002.empty_display_type = 'ARROWS'
ob_wood_002.lineart.crease_threshold = 0.0
ob_wood_001.location = (-1.395, 0.7344, 1.398)
ob_wood_001.rotation_euler = (0.8641, -0.09413, -1.241)
ob_wood_001.scale = (0.9361, 0.9361, 0.9361)
ob_wood_001.lock_rotations_4d = False
ob_wood_001.empty_display_type = 'ARROWS'
ob_wood_001.lineart.crease_threshold = 0.0
ob_wood.location = (1.228, 2.115, 1.383)
ob_wood.rotation_euler = (-5.35, 0.2371, 2.551)
ob_wood.scale = (0.9361, 0.9361, 0.9361)
ob_wood.lock_rotations_4d = False
ob_wood.empty_display_type = 'ARROWS'
ob_wood.lineart.crease_threshold = 0.0

# ---- collection membership
col_collection_1.objects.link(ob_wood_012)
col_collection_1.objects.link(ob_wood_011)
col_collection_1.objects.link(ob_wood_010)
col_collection_1.objects.link(ob_wood_009)
col_collection_1.objects.link(ob_wood_008)
col_collection_1.objects.link(ob_wood_007)
col_collection_1.objects.link(ob_wood_006)
col_collection_1.objects.link(ob_stone_012)
col_collection_1.objects.link(ob_stone_011)
col_collection_1.objects.link(ob_stone_010)
col_collection_1.objects.link(ob_stone_009)
col_collection_1.objects.link(ob_stone_008)
col_collection_1.objects.link(ob_stone_007)
col_collection_1.objects.link(ob_stone_006)
col_collection_1.objects.link(ob_stone_005)
col_collection_1.objects.link(ob_stone_004)
col_collection_1.objects.link(ob_stone_003)
col_collection_1.objects.link(ob_stone_002)
col_collection_1.objects.link(ob_stone_001)
col_collection_1.objects.link(ob_stone)
col_collection_1.objects.link(ob_wood_005)
col_collection_1.objects.link(ob_wood_004)
col_collection_1.objects.link(ob_wood_003)
col_collection_1.objects.link(ob_wood_002)
col_collection_1.objects.link(ob_wood_001)
col_collection_1.objects.link(ob_wood)

# ---- scene / render settings (as saved in the file)
scene.frame_start = 1; scene.frame_end = 250; scene.frame_set(0)
scene.render.engine = 'CYCLES'
scene.render.resolution_percentage = 50
scene.render.dither_intensity = 0.0
scene.cycles.use_denoising = False
scene.cycles.samples = 10
scene.cycles.sampling_pattern = 'TABULATED_SOBOL'
scene.cycles.light_sampling_threshold = 0.0
scene.cycles.use_adaptive_sampling = False
scene.cycles.use_light_tree = False
scene.cycles.blur_glossy = 0.0
scene.cycles.pixel_filter_type = 'GAUSSIAN'
scene.cycles.sample_clamp_indirect = 0.0
scene.view_settings.view_transform = 'Standard'
bpy.context.view_layer.update()

# ---- added for rendering (the .blend has no active camera and no usable light): camera, sun
cam_auto = bpy.data.cameras.new('AutoCamera')
cam_auto.lens = 50.0
cam_auto.sensor_width = 36.0
cam_auto.clip_end = 1000.0
ob_auto_camera = bpy.data.objects.new('AutoCamera', cam_auto)
scene.collection.objects.link(ob_auto_camera)
ob_auto_camera.location = (11.793, -13.1616, 11.3379)
ob_auto_camera.rotation_euler = (1.09748, -7.21219e-08, 0.694738)
scene.camera = ob_auto_camera
light_auto_sun = bpy.data.lights.new('AutoSun', 'SUN')
light_auto_sun.energy = 3.0
light_auto_sun.angle = 0.0523599
ob_auto_sun = bpy.data.objects.new('AutoSun', light_auto_sun)
scene.collection.objects.link(ob_auto_sun)
ob_auto_sun.rotation_euler = (0.872665, 0.174533, 0.523599)
bpy.context.view_layer.update()
